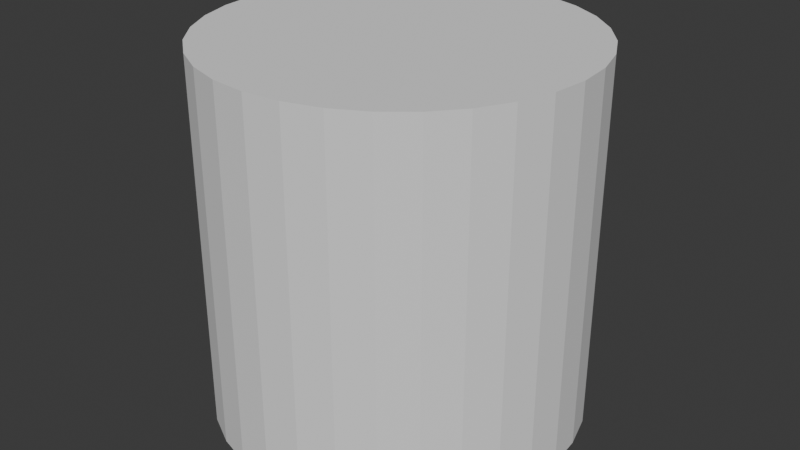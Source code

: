 # Source: grid_infill_13june.blend  (saved by Blender 4.1.23; exported with 4.5.12 LTS)
import bpy
from mathutils import Matrix  # noqa: F401  (used for matrix-valued properties, if any)

bpy.ops.wm.read_factory_settings(use_empty=True)
scene = bpy.context.scene
scene.name = 'Scene'

# ---- collections
col_collection = bpy.data.collections.new('Collection'); scene.collection.children.link(col_collection)

# ---- world
world_world = bpy.data.worlds.new('World'); scene.world = world_world
world_world.use_nodes = True; world_world.node_tree.nodes.clear()
_N = world_world.node_tree.nodes; _L = world_world.node_tree.links
n0 = _N.new('ShaderNodeOutputWorld'); n0.name = 'World Output'; n0.location = (300, 300)
n1 = _N.new('ShaderNodeBackground'); n1.name = 'Background'; n1.location = (10, 300)
n1.inputs[0].default_value = (0.05088, 0.05088, 0.05088, 1.0)
_L.new(n1.outputs[0], n0.inputs[0])
n0.is_active_output = True
world_world.color = (0.05088, 0.05088, 0.05088)
world_world.use_sun_shadow = False
world_world.sun_shadow_jitter_overblur = 0.0

# ---- meshes
me_linemesh_1950 = bpy.data.meshes.new('LineMesh.1950')
me_linemesh_1950.from_pydata([], [], [])
_uv = me_linemesh_1950.uv_layers.new(name='UVMap')
_uv.uv.foreach_set('vector', [])
me_linemesh_1950.update()
me_linemesh_1951 = bpy.data.meshes.new('LineMesh.1951')
me_linemesh_1951.from_pydata([], [], [])
_uv = me_linemesh_1951.uv_layers.new(name='UVMap')
_uv.uv.foreach_set('vector', [])
me_linemesh_1951.update()
me_linemesh_1952 = bpy.data.meshes.new('LineMesh.1952')
me_linemesh_1952.from_pydata([], [], [])
_uv = me_linemesh_1952.uv_layers.new(name='UVMap')
_uv.uv.foreach_set('vector', [])
me_linemesh_1952.update()
me_linemesh_1953 = bpy.data.meshes.new('LineMesh.1953')
me_linemesh_1953.from_pydata([], [], [])
_uv = me_linemesh_1953.uv_layers.new(name='UVMap')
_uv.uv.foreach_set('vector', [])
me_linemesh_1953.update()
me_linemesh_1954 = bpy.data.meshes.new('LineMesh.1954')
me_linemesh_1954.from_pydata([], [], [])
_uv = me_linemesh_1954.uv_layers.new(name='UVMap')
_uv.uv.foreach_set('vector', [])
me_linemesh_1954.update()
me_linemesh_1955 = bpy.data.meshes.new('LineMesh.1955')
me_linemesh_1955.from_pydata([], [], [])
_uv = me_linemesh_1955.uv_layers.new(name='UVMap')
_uv.uv.foreach_set('vector', [])
me_linemesh_1955.update()
me_linemesh_1956 = bpy.data.meshes.new('LineMesh.1956')
me_linemesh_1956.from_pydata([], [], [])
_uv = me_linemesh_1956.uv_layers.new(name='UVMap')
_uv.uv.foreach_set('vector', [])
me_linemesh_1956.update()
me_linemesh_1957 = bpy.data.meshes.new('LineMesh.1957')
me_linemesh_1957.from_pydata([], [], [])
_uv = me_linemesh_1957.uv_layers.new(name='UVMap')
_uv.uv.foreach_set('vector', [])
me_linemesh_1957.update()
me_linemesh_1958 = bpy.data.meshes.new('LineMesh.1958')
me_linemesh_1958.from_pydata([], [], [])
_uv = me_linemesh_1958.uv_layers.new(name='UVMap')
_uv.uv.foreach_set('vector', [])
me_linemesh_1958.update()
me_linemesh_1959 = bpy.data.meshes.new('LineMesh.1959')
me_linemesh_1959.from_pydata([], [], [])
_uv = me_linemesh_1959.uv_layers.new(name='UVMap')
_uv.uv.foreach_set('vector', [])
me_linemesh_1959.update()
me_linemesh_1960 = bpy.data.meshes.new('LineMesh.1960')
me_linemesh_1960.from_pydata([], [], [])
_uv = me_linemesh_1960.uv_layers.new(name='UVMap')
_uv.uv.foreach_set('vector', [])
me_linemesh_1960.update()
me_linemesh_1961 = bpy.data.meshes.new('LineMesh.1961')
me_linemesh_1961.from_pydata([], [], [])
_uv = me_linemesh_1961.uv_layers.new(name='UVMap')
_uv.uv.foreach_set('vector', [])
me_linemesh_1961.update()
me_linemesh_1962 = bpy.data.meshes.new('LineMesh.1962')
me_linemesh_1962.from_pydata([], [], [])
_uv = me_linemesh_1962.uv_layers.new(name='UVMap')
_uv.uv.foreach_set('vector', [])
me_linemesh_1962.update()
me_linemesh_1963 = bpy.data.meshes.new('LineMesh.1963')
me_linemesh_1963.from_pydata([], [], [])
_uv = me_linemesh_1963.uv_layers.new(name='UVMap')
_uv.uv.foreach_set('vector', [])
me_linemesh_1963.update()
me_linemesh_1964 = bpy.data.meshes.new('LineMesh.1964')
me_linemesh_1964.from_pydata([], [], [])
_uv = me_linemesh_1964.uv_layers.new(name='UVMap')
_uv.uv.foreach_set('vector', [])
me_linemesh_1964.update()
me_linemesh_1965 = bpy.data.meshes.new('LineMesh.1965')
me_linemesh_1965.from_pydata([], [], [])
_uv = me_linemesh_1965.uv_layers.new(name='UVMap')
_uv.uv.foreach_set('vector', [])
me_linemesh_1965.update()
me_linemesh_1966 = bpy.data.meshes.new('LineMesh.1966')
me_linemesh_1966.from_pydata([], [], [])
_uv = me_linemesh_1966.uv_layers.new(name='UVMap')
_uv.uv.foreach_set('vector', [])
me_linemesh_1966.update()
me_linemesh_1967 = bpy.data.meshes.new('LineMesh.1967')
me_linemesh_1967.from_pydata([], [], [])
_uv = me_linemesh_1967.uv_layers.new(name='UVMap')
_uv.uv.foreach_set('vector', [])
me_linemesh_1967.update()
me_linemesh_1968 = bpy.data.meshes.new('LineMesh.1968')
me_linemesh_1968.from_pydata([], [], [])
_uv = me_linemesh_1968.uv_layers.new(name='UVMap')
_uv.uv.foreach_set('vector', [])
me_linemesh_1968.update()
me_linemesh_1969 = bpy.data.meshes.new('LineMesh.1969')
me_linemesh_1969.from_pydata([], [], [])
_uv = me_linemesh_1969.uv_layers.new(name='UVMap')
_uv.uv.foreach_set('vector', [])
me_linemesh_1969.update()
me_linemesh_1970 = bpy.data.meshes.new('LineMesh.1970')
me_linemesh_1970.from_pydata([], [], [])
_uv = me_linemesh_1970.uv_layers.new(name='UVMap')
_uv.uv.foreach_set('vector', [])
me_linemesh_1970.update()
me_linemesh_1971 = bpy.data.meshes.new('LineMesh.1971')
me_linemesh_1971.from_pydata([], [], [])
_uv = me_linemesh_1971.uv_layers.new(name='UVMap')
_uv.uv.foreach_set('vector', [])
me_linemesh_1971.update()
me_linemesh_1972 = bpy.data.meshes.new('LineMesh.1972')
me_linemesh_1972.from_pydata([], [], [])
_uv = me_linemesh_1972.uv_layers.new(name='UVMap')
_uv.uv.foreach_set('vector', [])
me_linemesh_1972.update()
me_linemesh_1973 = bpy.data.meshes.new('LineMesh.1973')
me_linemesh_1973.from_pydata([], [], [])
_uv = me_linemesh_1973.uv_layers.new(name='UVMap')
_uv.uv.foreach_set('vector', [])
me_linemesh_1973.update()
me_linemesh_1974 = bpy.data.meshes.new('LineMesh.1974')
me_linemesh_1974.from_pydata([], [], [])
_uv = me_linemesh_1974.uv_layers.new(name='UVMap')
_uv.uv.foreach_set('vector', [])
me_linemesh_1974.update()
me_linemesh_1975 = bpy.data.meshes.new('LineMesh.1975')
me_linemesh_1975.from_pydata([], [], [])
_uv = me_linemesh_1975.uv_layers.new(name='UVMap')
_uv.uv.foreach_set('vector', [])
me_linemesh_1975.update()
me_linemesh_1976 = bpy.data.meshes.new('LineMesh.1976')
me_linemesh_1976.from_pydata([], [], [])
_uv = me_linemesh_1976.uv_layers.new(name='UVMap')
_uv.uv.foreach_set('vector', [])
me_linemesh_1976.update()
me_linemesh_1977 = bpy.data.meshes.new('LineMesh.1977')
me_linemesh_1977.from_pydata([], [], [])
_uv = me_linemesh_1977.uv_layers.new(name='UVMap')
_uv.uv.foreach_set('vector', [])
me_linemesh_1977.update()
me_linemesh_1978 = bpy.data.meshes.new('LineMesh.1978')
me_linemesh_1978.from_pydata([], [], [])
_uv = me_linemesh_1978.uv_layers.new(name='UVMap')
_uv.uv.foreach_set('vector', [])
me_linemesh_1978.update()
me_linemesh_1979 = bpy.data.meshes.new('LineMesh.1979')
me_linemesh_1979.from_pydata([], [], [])
_uv = me_linemesh_1979.uv_layers.new(name='UVMap')
_uv.uv.foreach_set('vector', [])
me_linemesh_1979.update()
me_linemesh_1980 = bpy.data.meshes.new('LineMesh.1980')
me_linemesh_1980.from_pydata([], [], [])
_uv = me_linemesh_1980.uv_layers.new(name='UVMap')
_uv.uv.foreach_set('vector', [])
me_linemesh_1980.update()
me_linemesh_1981 = bpy.data.meshes.new('LineMesh.1981')
me_linemesh_1981.from_pydata([], [], [])
_uv = me_linemesh_1981.uv_layers.new(name='UVMap')
_uv.uv.foreach_set('vector', [])
me_linemesh_1981.update()
me_linemesh_1982 = bpy.data.meshes.new('LineMesh.1982')
me_linemesh_1982.from_pydata([], [], [])
_uv = me_linemesh_1982.uv_layers.new(name='UVMap')
_uv.uv.foreach_set('vector', [])
me_linemesh_1982.update()
me_linemesh_1983 = bpy.data.meshes.new('LineMesh.1983')
me_linemesh_1983.from_pydata([], [], [])
_uv = me_linemesh_1983.uv_layers.new(name='UVMap')
_uv.uv.foreach_set('vector', [])
me_linemesh_1983.update()
me_linemesh_1984 = bpy.data.meshes.new('LineMesh.1984')
me_linemesh_1984.from_pydata([], [], [])
_uv = me_linemesh_1984.uv_layers.new(name='UVMap')
_uv.uv.foreach_set('vector', [])
me_linemesh_1984.update()
me_linemesh_1985 = bpy.data.meshes.new('LineMesh.1985')
me_linemesh_1985.from_pydata([], [], [])
_uv = me_linemesh_1985.uv_layers.new(name='UVMap')
_uv.uv.foreach_set('vector', [])
me_linemesh_1985.update()
me_linemesh_1986 = bpy.data.meshes.new('LineMesh.1986')
me_linemesh_1986.from_pydata([], [], [])
_uv = me_linemesh_1986.uv_layers.new(name='UVMap')
_uv.uv.foreach_set('vector', [])
me_linemesh_1986.update()
me_linemesh_1987 = bpy.data.meshes.new('LineMesh.1987')
me_linemesh_1987.from_pydata([], [], [])
_uv = me_linemesh_1987.uv_layers.new(name='UVMap')
_uv.uv.foreach_set('vector', [])
me_linemesh_1987.update()
me_linemesh_1988 = bpy.data.meshes.new('LineMesh.1988')
me_linemesh_1988.from_pydata([], [], [])
_uv = me_linemesh_1988.uv_layers.new(name='UVMap')
_uv.uv.foreach_set('vector', [])
me_linemesh_1988.update()
me_linemesh_1989 = bpy.data.meshes.new('LineMesh.1989')
me_linemesh_1989.from_pydata([], [], [])
_uv = me_linemesh_1989.uv_layers.new(name='UVMap')
_uv.uv.foreach_set('vector', [])
me_linemesh_1989.update()
me_linemesh_1990 = bpy.data.meshes.new('LineMesh.1990')
me_linemesh_1990.from_pydata([], [], [])
_uv = me_linemesh_1990.uv_layers.new(name='UVMap')
_uv.uv.foreach_set('vector', [])
me_linemesh_1990.update()
me_linemesh_1991 = bpy.data.meshes.new('LineMesh.1991')
me_linemesh_1991.from_pydata([], [], [])
_uv = me_linemesh_1991.uv_layers.new(name='UVMap')
_uv.uv.foreach_set('vector', [])
me_linemesh_1991.update()
me_linemesh_1992 = bpy.data.meshes.new('LineMesh.1992')
me_linemesh_1992.from_pydata([], [], [])
_uv = me_linemesh_1992.uv_layers.new(name='UVMap')
_uv.uv.foreach_set('vector', [])
me_linemesh_1992.update()
me_linemesh_1993 = bpy.data.meshes.new('LineMesh.1993')
me_linemesh_1993.from_pydata([], [], [])
_uv = me_linemesh_1993.uv_layers.new(name='UVMap')
_uv.uv.foreach_set('vector', [])
me_linemesh_1993.update()
me_linemesh_1994 = bpy.data.meshes.new('LineMesh.1994')
me_linemesh_1994.from_pydata([], [], [])
_uv = me_linemesh_1994.uv_layers.new(name='UVMap')
_uv.uv.foreach_set('vector', [])
me_linemesh_1994.update()
me_linemesh_1995 = bpy.data.meshes.new('LineMesh.1995')
me_linemesh_1995.from_pydata([], [], [])
_uv = me_linemesh_1995.uv_layers.new(name='UVMap')
_uv.uv.foreach_set('vector', [])
me_linemesh_1995.update()
me_linemesh_1996 = bpy.data.meshes.new('LineMesh.1996')
me_linemesh_1996.from_pydata([], [], [])
_uv = me_linemesh_1996.uv_layers.new(name='UVMap')
_uv.uv.foreach_set('vector', [])
me_linemesh_1996.update()
me_linemesh_1997 = bpy.data.meshes.new('LineMesh.1997')
me_linemesh_1997.from_pydata([], [], [])
_uv = me_linemesh_1997.uv_layers.new(name='UVMap')
_uv.uv.foreach_set('vector', [])
me_linemesh_1997.update()
me_linemesh_1998 = bpy.data.meshes.new('LineMesh.1998')
me_linemesh_1998.from_pydata([], [], [])
_uv = me_linemesh_1998.uv_layers.new(name='UVMap')
_uv.uv.foreach_set('vector', [])
me_linemesh_1998.update()
me_linemesh_1999 = bpy.data.meshes.new('LineMesh.1999')
me_linemesh_1999.from_pydata([], [], [])
_uv = me_linemesh_1999.uv_layers.new(name='UVMap')
_uv.uv.foreach_set('vector', [])
me_linemesh_1999.update()
me_linemesh_2000 = bpy.data.meshes.new('LineMesh.2000')
me_linemesh_2000.from_pydata([], [], [])
_uv = me_linemesh_2000.uv_layers.new(name='UVMap')
_uv.uv.foreach_set('vector', [])
me_linemesh_2000.update()
me_linemesh_2001 = bpy.data.meshes.new('LineMesh.2001')
me_linemesh_2001.from_pydata([], [], [])
_uv = me_linemesh_2001.uv_layers.new(name='UVMap')
_uv.uv.foreach_set('vector', [])
me_linemesh_2001.update()
me_linemesh_2002 = bpy.data.meshes.new('LineMesh.2002')
me_linemesh_2002.from_pydata([], [], [])
_uv = me_linemesh_2002.uv_layers.new(name='UVMap')
_uv.uv.foreach_set('vector', [])
me_linemesh_2002.update()
me_linemesh_2003 = bpy.data.meshes.new('LineMesh.2003')
me_linemesh_2003.from_pydata([], [], [])
_uv = me_linemesh_2003.uv_layers.new(name='UVMap')
_uv.uv.foreach_set('vector', [])
me_linemesh_2003.update()
me_linemesh_2004 = bpy.data.meshes.new('LineMesh.2004')
me_linemesh_2004.from_pydata([], [], [])
_uv = me_linemesh_2004.uv_layers.new(name='UVMap')
_uv.uv.foreach_set('vector', [])
me_linemesh_2004.update()
me_linemesh_2005 = bpy.data.meshes.new('LineMesh.2005')
me_linemesh_2005.from_pydata([], [], [])
_uv = me_linemesh_2005.uv_layers.new(name='UVMap')
_uv.uv.foreach_set('vector', [])
me_linemesh_2005.update()
me_linemesh_2006 = bpy.data.meshes.new('LineMesh.2006')
me_linemesh_2006.from_pydata([], [], [])
_uv = me_linemesh_2006.uv_layers.new(name='UVMap')
_uv.uv.foreach_set('vector', [])
me_linemesh_2006.update()
me_linemesh_2007 = bpy.data.meshes.new('LineMesh.2007')
me_linemesh_2007.from_pydata([], [], [])
_uv = me_linemesh_2007.uv_layers.new(name='UVMap')
_uv.uv.foreach_set('vector', [])
me_linemesh_2007.update()
me_linemesh_2008 = bpy.data.meshes.new('LineMesh.2008')
me_linemesh_2008.from_pydata([], [], [])
_uv = me_linemesh_2008.uv_layers.new(name='UVMap')
_uv.uv.foreach_set('vector', [])
me_linemesh_2008.update()
me_linemesh_2009 = bpy.data.meshes.new('LineMesh.2009')
me_linemesh_2009.from_pydata([], [], [])
_uv = me_linemesh_2009.uv_layers.new(name='UVMap')
_uv.uv.foreach_set('vector', [])
me_linemesh_2009.update()
me_linemesh_2010 = bpy.data.meshes.new('LineMesh.2010')
me_linemesh_2010.from_pydata([], [], [])
_uv = me_linemesh_2010.uv_layers.new(name='UVMap')
_uv.uv.foreach_set('vector', [])
me_linemesh_2010.update()
me_linemesh_2011 = bpy.data.meshes.new('LineMesh.2011')
me_linemesh_2011.from_pydata([], [], [])
_uv = me_linemesh_2011.uv_layers.new(name='UVMap')
_uv.uv.foreach_set('vector', [])
me_linemesh_2011.update()
me_linemesh_2012 = bpy.data.meshes.new('LineMesh.2012')
me_linemesh_2012.from_pydata([], [], [])
_uv = me_linemesh_2012.uv_layers.new(name='UVMap')
_uv.uv.foreach_set('vector', [])
me_linemesh_2012.update()
me_linemesh_2013 = bpy.data.meshes.new('LineMesh.2013')
me_linemesh_2013.from_pydata([], [], [])
_uv = me_linemesh_2013.uv_layers.new(name='UVMap')
_uv.uv.foreach_set('vector', [])
me_linemesh_2013.update()
me_linemesh_2014 = bpy.data.meshes.new('LineMesh.2014')
me_linemesh_2014.from_pydata([], [], [])
_uv = me_linemesh_2014.uv_layers.new(name='UVMap')
_uv.uv.foreach_set('vector', [])
me_linemesh_2014.update()
me_linemesh_2015 = bpy.data.meshes.new('LineMesh.2015')
me_linemesh_2015.from_pydata([], [], [])
_uv = me_linemesh_2015.uv_layers.new(name='UVMap')
_uv.uv.foreach_set('vector', [])
me_linemesh_2015.update()
me_linemesh_2016 = bpy.data.meshes.new('LineMesh.2016')
me_linemesh_2016.from_pydata([], [], [])
_uv = me_linemesh_2016.uv_layers.new(name='UVMap')
_uv.uv.foreach_set('vector', [])
me_linemesh_2016.update()
me_linemesh_2017 = bpy.data.meshes.new('LineMesh.2017')
me_linemesh_2017.from_pydata([], [], [])
_uv = me_linemesh_2017.uv_layers.new(name='UVMap')
_uv.uv.foreach_set('vector', [])
me_linemesh_2017.update()
me_linemesh_2018 = bpy.data.meshes.new('LineMesh.2018')
me_linemesh_2018.from_pydata([], [], [])
_uv = me_linemesh_2018.uv_layers.new(name='UVMap')
_uv.uv.foreach_set('vector', [])
me_linemesh_2018.update()
me_linemesh_2019 = bpy.data.meshes.new('LineMesh.2019')
me_linemesh_2019.from_pydata([], [], [])
_uv = me_linemesh_2019.uv_layers.new(name='UVMap')
_uv.uv.foreach_set('vector', [])
me_linemesh_2019.update()
me_linemesh_2020 = bpy.data.meshes.new('LineMesh.2020')
me_linemesh_2020.from_pydata([], [], [])
_uv = me_linemesh_2020.uv_layers.new(name='UVMap')
_uv.uv.foreach_set('vector', [])
me_linemesh_2020.update()
me_linemesh_2021 = bpy.data.meshes.new('LineMesh.2021')
me_linemesh_2021.from_pydata([], [], [])
_uv = me_linemesh_2021.uv_layers.new(name='UVMap')
_uv.uv.foreach_set('vector', [])
me_linemesh_2021.update()
me_linemesh_2022 = bpy.data.meshes.new('LineMesh.2022')
me_linemesh_2022.from_pydata([], [], [])
_uv = me_linemesh_2022.uv_layers.new(name='UVMap')
_uv.uv.foreach_set('vector', [])
me_linemesh_2022.update()
me_linemesh_2023 = bpy.data.meshes.new('LineMesh.2023')
me_linemesh_2023.from_pydata([], [], [])
_uv = me_linemesh_2023.uv_layers.new(name='UVMap')
_uv.uv.foreach_set('vector', [])
me_linemesh_2023.update()
me_linemesh_2024 = bpy.data.meshes.new('LineMesh.2024')
me_linemesh_2024.from_pydata([], [], [])
_uv = me_linemesh_2024.uv_layers.new(name='UVMap')
_uv.uv.foreach_set('vector', [])
me_linemesh_2024.update()
me_linemesh_2025 = bpy.data.meshes.new('LineMesh.2025')
me_linemesh_2025.from_pydata([], [], [])
_uv = me_linemesh_2025.uv_layers.new(name='UVMap')
_uv.uv.foreach_set('vector', [])
me_linemesh_2025.update()
me_linemesh_2026 = bpy.data.meshes.new('LineMesh.2026')
me_linemesh_2026.from_pydata([], [], [])
_uv = me_linemesh_2026.uv_layers.new(name='UVMap')
_uv.uv.foreach_set('vector', [])
me_linemesh_2026.update()
me_linemesh_2027 = bpy.data.meshes.new('LineMesh.2027')
me_linemesh_2027.from_pydata([], [], [])
_uv = me_linemesh_2027.uv_layers.new(name='UVMap')
_uv.uv.foreach_set('vector', [])
me_linemesh_2027.update()
me_linemesh_2028 = bpy.data.meshes.new('LineMesh.2028')
me_linemesh_2028.from_pydata([], [], [])
_uv = me_linemesh_2028.uv_layers.new(name='UVMap')
_uv.uv.foreach_set('vector', [])
me_linemesh_2028.update()
me_linemesh_2029 = bpy.data.meshes.new('LineMesh.2029')
me_linemesh_2029.from_pydata([], [], [])
_uv = me_linemesh_2029.uv_layers.new(name='UVMap')
_uv.uv.foreach_set('vector', [])
me_linemesh_2029.update()
me_linemesh_2030 = bpy.data.meshes.new('LineMesh.2030')
me_linemesh_2030.from_pydata([], [], [])
_uv = me_linemesh_2030.uv_layers.new(name='UVMap')
_uv.uv.foreach_set('vector', [])
me_linemesh_2030.update()
me_linemesh_2031 = bpy.data.meshes.new('LineMesh.2031')
me_linemesh_2031.from_pydata([], [], [])
_uv = me_linemesh_2031.uv_layers.new(name='UVMap')
_uv.uv.foreach_set('vector', [])
me_linemesh_2031.update()
me_linemesh_2032 = bpy.data.meshes.new('LineMesh.2032')
me_linemesh_2032.from_pydata([], [], [])
_uv = me_linemesh_2032.uv_layers.new(name='UVMap')
_uv.uv.foreach_set('vector', [])
me_linemesh_2032.update()
me_linemesh_2033 = bpy.data.meshes.new('LineMesh.2033')
me_linemesh_2033.from_pydata([], [], [])
_uv = me_linemesh_2033.uv_layers.new(name='UVMap')
_uv.uv.foreach_set('vector', [])
me_linemesh_2033.update()
me_linemesh_2034 = bpy.data.meshes.new('LineMesh.2034')
me_linemesh_2034.from_pydata([], [], [])
_uv = me_linemesh_2034.uv_layers.new(name='UVMap')
_uv.uv.foreach_set('vector', [])
me_linemesh_2034.update()
me_linemesh_2035 = bpy.data.meshes.new('LineMesh.2035')
me_linemesh_2035.from_pydata([], [], [])
_uv = me_linemesh_2035.uv_layers.new(name='UVMap')
_uv.uv.foreach_set('vector', [])
me_linemesh_2035.update()
me_linemesh_2036 = bpy.data.meshes.new('LineMesh.2036')
me_linemesh_2036.from_pydata([], [], [])
_uv = me_linemesh_2036.uv_layers.new(name='UVMap')
_uv.uv.foreach_set('vector', [])
me_linemesh_2036.update()
me_linemesh_2037 = bpy.data.meshes.new('LineMesh.2037')
me_linemesh_2037.from_pydata([], [], [])
_uv = me_linemesh_2037.uv_layers.new(name='UVMap')
_uv.uv.foreach_set('vector', [])
me_linemesh_2037.update()
me_linemesh_2038 = bpy.data.meshes.new('LineMesh.2038')
me_linemesh_2038.from_pydata([], [], [])
_uv = me_linemesh_2038.uv_layers.new(name='UVMap')
_uv.uv.foreach_set('vector', [])
me_linemesh_2038.update()
me_linemesh_2039 = bpy.data.meshes.new('LineMesh.2039')
me_linemesh_2039.from_pydata([], [], [])
_uv = me_linemesh_2039.uv_layers.new(name='UVMap')
_uv.uv.foreach_set('vector', [])
me_linemesh_2039.update()
me_linemesh_2040 = bpy.data.meshes.new('LineMesh.2040')
me_linemesh_2040.from_pydata([], [], [])
_uv = me_linemesh_2040.uv_layers.new(name='UVMap')
_uv.uv.foreach_set('vector', [])
me_linemesh_2040.update()
me_linemesh_2041 = bpy.data.meshes.new('LineMesh.2041')
me_linemesh_2041.from_pydata([], [], [])
_uv = me_linemesh_2041.uv_layers.new(name='UVMap')
_uv.uv.foreach_set('vector', [])
me_linemesh_2041.update()
me_linemesh_2042 = bpy.data.meshes.new('LineMesh.2042')
me_linemesh_2042.from_pydata([], [], [])
_uv = me_linemesh_2042.uv_layers.new(name='UVMap')
_uv.uv.foreach_set('vector', [])
me_linemesh_2042.update()
me_linemesh_2043 = bpy.data.meshes.new('LineMesh.2043')
me_linemesh_2043.from_pydata([], [], [])
_uv = me_linemesh_2043.uv_layers.new(name='UVMap')
_uv.uv.foreach_set('vector', [])
me_linemesh_2043.update()
me_linemesh_2044 = bpy.data.meshes.new('LineMesh.2044')
me_linemesh_2044.from_pydata([], [], [])
_uv = me_linemesh_2044.uv_layers.new(name='UVMap')
_uv.uv.foreach_set('vector', [])
me_linemesh_2044.update()
me_linemesh_2045 = bpy.data.meshes.new('LineMesh.2045')
me_linemesh_2045.from_pydata([], [], [])
_uv = me_linemesh_2045.uv_layers.new(name='UVMap')
_uv.uv.foreach_set('vector', [])
me_linemesh_2045.update()
me_linemesh_2046 = bpy.data.meshes.new('LineMesh.2046')
me_linemesh_2046.from_pydata([], [], [])
_uv = me_linemesh_2046.uv_layers.new(name='UVMap')
_uv.uv.foreach_set('vector', [])
me_linemesh_2046.update()
me_linemesh_2047 = bpy.data.meshes.new('LineMesh.2047')
me_linemesh_2047.from_pydata([], [], [])
_uv = me_linemesh_2047.uv_layers.new(name='UVMap')
_uv.uv.foreach_set('vector', [])
me_linemesh_2047.update()
me_linemesh_2048 = bpy.data.meshes.new('LineMesh.2048')
me_linemesh_2048.from_pydata([], [], [])
_uv = me_linemesh_2048.uv_layers.new(name='UVMap')
_uv.uv.foreach_set('vector', [])
me_linemesh_2048.update()
me_linemesh_2049 = bpy.data.meshes.new('LineMesh.2049')
me_linemesh_2049.from_pydata([], [], [])
_uv = me_linemesh_2049.uv_layers.new(name='UVMap')
_uv.uv.foreach_set('vector', [])
me_linemesh_2049.update()
me_linemesh_2050 = bpy.data.meshes.new('LineMesh.2050')
me_linemesh_2050.from_pydata([], [], [])
_uv = me_linemesh_2050.uv_layers.new(name='UVMap')
_uv.uv.foreach_set('vector', [])
me_linemesh_2050.update()
me_linemesh_2051 = bpy.data.meshes.new('LineMesh.2051')
me_linemesh_2051.from_pydata([], [], [])
_uv = me_linemesh_2051.uv_layers.new(name='UVMap')
_uv.uv.foreach_set('vector', [])
me_linemesh_2051.update()
me_linemesh_2052 = bpy.data.meshes.new('LineMesh.2052')
me_linemesh_2052.from_pydata([], [], [])
_uv = me_linemesh_2052.uv_layers.new(name='UVMap')
_uv.uv.foreach_set('vector', [])
me_linemesh_2052.update()
me_linemesh_2053 = bpy.data.meshes.new('LineMesh.2053')
me_linemesh_2053.from_pydata([], [], [])
_uv = me_linemesh_2053.uv_layers.new(name='UVMap')
_uv.uv.foreach_set('vector', [])
me_linemesh_2053.update()
me_linemesh_2054 = bpy.data.meshes.new('LineMesh.2054')
me_linemesh_2054.from_pydata([], [], [])
_uv = me_linemesh_2054.uv_layers.new(name='UVMap')
_uv.uv.foreach_set('vector', [])
me_linemesh_2054.update()
me_linemesh_2055 = bpy.data.meshes.new('LineMesh.2055')
me_linemesh_2055.from_pydata([], [], [])
_uv = me_linemesh_2055.uv_layers.new(name='UVMap')
_uv.uv.foreach_set('vector', [])
me_linemesh_2055.update()
me_linemesh_2056 = bpy.data.meshes.new('LineMesh.2056')
me_linemesh_2056.from_pydata([], [], [])
_uv = me_linemesh_2056.uv_layers.new(name='UVMap')
_uv.uv.foreach_set('vector', [])
me_linemesh_2056.update()
me_linemesh_2057 = bpy.data.meshes.new('LineMesh.2057')
me_linemesh_2057.from_pydata([], [], [])
_uv = me_linemesh_2057.uv_layers.new(name='UVMap')
_uv.uv.foreach_set('vector', [])
me_linemesh_2057.update()
me_linemesh_2058 = bpy.data.meshes.new('LineMesh.2058')
me_linemesh_2058.from_pydata([], [], [])
_uv = me_linemesh_2058.uv_layers.new(name='UVMap')
_uv.uv.foreach_set('vector', [])
me_linemesh_2058.update()
me_linemesh_2059 = bpy.data.meshes.new('LineMesh.2059')
me_linemesh_2059.from_pydata([], [], [])
_uv = me_linemesh_2059.uv_layers.new(name='UVMap')
_uv.uv.foreach_set('vector', [])
me_linemesh_2059.update()
me_linemesh_2060 = bpy.data.meshes.new('LineMesh.2060')
me_linemesh_2060.from_pydata([], [], [])
_uv = me_linemesh_2060.uv_layers.new(name='UVMap')
_uv.uv.foreach_set('vector', [])
me_linemesh_2060.update()
me_linemesh_2061 = bpy.data.meshes.new('LineMesh.2061')
me_linemesh_2061.from_pydata([], [], [])
_uv = me_linemesh_2061.uv_layers.new(name='UVMap')
_uv.uv.foreach_set('vector', [])
me_linemesh_2061.update()
me_linemesh_2062 = bpy.data.meshes.new('LineMesh.2062')
me_linemesh_2062.from_pydata([], [], [])
_uv = me_linemesh_2062.uv_layers.new(name='UVMap')
_uv.uv.foreach_set('vector', [])
me_linemesh_2062.update()
me_linemesh_2063 = bpy.data.meshes.new('LineMesh.2063')
me_linemesh_2063.from_pydata([], [], [])
_uv = me_linemesh_2063.uv_layers.new(name='UVMap')
_uv.uv.foreach_set('vector', [])
me_linemesh_2063.update()
me_linemesh_2064 = bpy.data.meshes.new('LineMesh.2064')
me_linemesh_2064.from_pydata([], [], [])
_uv = me_linemesh_2064.uv_layers.new(name='UVMap')
_uv.uv.foreach_set('vector', [])
me_linemesh_2064.update()
me_linemesh_2065 = bpy.data.meshes.new('LineMesh.2065')
me_linemesh_2065.from_pydata([], [], [])
_uv = me_linemesh_2065.uv_layers.new(name='UVMap')
_uv.uv.foreach_set('vector', [])
me_linemesh_2065.update()
me_linemesh_2066 = bpy.data.meshes.new('LineMesh.2066')
me_linemesh_2066.from_pydata([], [], [])
_uv = me_linemesh_2066.uv_layers.new(name='UVMap')
_uv.uv.foreach_set('vector', [])
me_linemesh_2066.update()
me_linemesh_2067 = bpy.data.meshes.new('LineMesh.2067')
me_linemesh_2067.from_pydata([], [], [])
_uv = me_linemesh_2067.uv_layers.new(name='UVMap')
_uv.uv.foreach_set('vector', [])
me_linemesh_2067.update()
me_linemesh_2068 = bpy.data.meshes.new('LineMesh.2068')
me_linemesh_2068.from_pydata([], [], [])
_uv = me_linemesh_2068.uv_layers.new(name='UVMap')
_uv.uv.foreach_set('vector', [])
me_linemesh_2068.update()
me_linemesh_2069 = bpy.data.meshes.new('LineMesh.2069')
me_linemesh_2069.from_pydata([], [], [])
_uv = me_linemesh_2069.uv_layers.new(name='UVMap')
_uv.uv.foreach_set('vector', [])
me_linemesh_2069.update()
me_linemesh_2070 = bpy.data.meshes.new('LineMesh.2070')
me_linemesh_2070.from_pydata([], [], [])
_uv = me_linemesh_2070.uv_layers.new(name='UVMap')
_uv.uv.foreach_set('vector', [])
me_linemesh_2070.update()
me_cylinder_251 = bpy.data.meshes.new('Cylinder.251')
me_cylinder_251.from_pydata([(0.0, 1.0, -1.0), (0.1951, 0.9808, -1.0), (0.3827, 0.9239, -1.0), (0.5556, 0.8315, -1.0), (0.7071, 0.7071, -1.0), (0.8315, 0.5556, -1.0), (0.9239, 0.3827, -1.0), (0.9808, 0.1951, -1.0), (1.0, 0.0, -1.0), (0.9808, -0.1951, -1.0), (0.9239, -0.3827, -1.0), (0.8315, -0.5556, -1.0), (0.7071, -0.7071, -1.0), (0.5556, -0.8315, -1.0), (0.3827, -0.9239, -1.0), (0.1951, -0.9808, -1.0), (0.0, -1.0, -1.0), (-0.1951, -0.9808, -1.0), (-0.3827, -0.9239, -1.0), (-0.5556, -0.8315, -1.0), (-0.7071, -0.7071, -1.0), (-0.8315, -0.5556, -1.0), (-0.9239, -0.3827, -1.0), (-0.9808, -0.1951, -1.0), (-1.0, 0.0, -1.0), (-0.9808, 0.1951, -1.0), (-0.9239, 0.3827, -1.0), (-0.8315, 0.5556, -1.0), (-0.7071, 0.7071, -1.0), (-0.5556, 0.8315, -1.0), (-0.3827, 0.9239, -1.0), (-0.1951, 0.9808, -1.0)], [], [(5, 6, 7, 8, 9, 10, 11, 12, 13, 14, 15, 16, 17, 18, 19, 20, 4), (21, 22, 23, 24, 25, 26, 27, 28, 29, 30, 31, 0, 1, 2, 3, 4, 20), (4, 3, 2, 1, 0, 31, 30, 29, 28, 27, 26, 25, 24, 23, 22, 21, 20), (20, 19, 18, 17, 16, 15, 14, 13, 12, 11, 10, 9, 8, 7, 6, 5, 4)])
me_cylinder_251.polygons.foreach_set('material_index', [0, 0, 8553, 8553])
_uv = me_cylinder_251.uv_layers.new(name='UVMap')
_uv.uv.foreach_set('vector', [0.9496, 0.3833, 0.9717, 0.3418, 0.9854, 0.2968, 0.99, 0.25, 0.9854, 0.2032, 0.9717, 0.1582, 0.9496, 0.1167, 0.9197, 0.08029, 0.8833, 0.05045, 0.8418, 0.02827, 0.7968, 0.01461, 0.75, 0.01, 0.7032, 0.01461, 0.6582, 0.02827, 0.6167, 0.05045, 0.5803, 0.08029, 0.9197, 0.4197, 0.5504, 0.1167, 0.5283, 0.1582, 0.5146, 0.2032, 0.51, 0.25, 0.5146, 0.2968, 0.5283, 0.3418, 0.5504, 0.3833, 0.5803, 0.4197, 0.6167, 0.4496, 0.6582, 0.4717, 0.7032, 0.4854, 0.75, 0.49, 0.7968, 0.4854, 0.8418, 0.4717, 0.8833, 0.4496, 0.9197, 0.4197, 0.5803, 0.08029, 0.3103, 0.3103, 0.3272, 0.2965, 0.3464, 0.2862, 0.3672, 0.2799, 0.3889, 0.2778, 0.4106, 0.2799, 0.4314, 0.2862, 0.4506, 0.2965, 0.4675, 0.3103, 0.4813, 0.3272, 0.4915, 0.3464, 0.4979, 0.3672, 0.5, 0.3889, 0.4979, 0.4106, 0.4915, 0.4314, 0.4813, 0.4506, 0.4675, 0.4675, 0.4675, 0.4675, 0.4506, 0.4813, 0.4314, 0.4915, 0.4106, 0.4979, 0.3889, 0.5, 0.3672, 0.4979, 0.3464, 0.4915, 0.3272, 0.4813, 0.3103, 0.4675, 0.2965, 0.4506, 0.2862, 0.4314, 0.2799, 0.4106, 0.2778, 0.3889, 0.2799, 0.3672, 0.2862, 0.3464, 0.2965, 0.3272, 0.3103, 0.3103])
me_cylinder_251.update()
me_cylinder_252 = bpy.data.meshes.new('Cylinder.252')
me_cylinder_252.from_pydata([(0.0, 1.0, -0.8), (0.1951, 0.9808, -0.8), (0.3827, 0.9239, -0.8), (0.5556, 0.8315, -0.8), (0.7071, 0.7071, -0.8), (0.8315, 0.5556, -0.8), (0.9239, 0.3827, -0.8), (0.9808, 0.1951, -0.8), (1.0, 0.0, -0.8), (0.9808, -0.1951, -0.8), (0.9239, -0.3827, -0.8), (0.8315, -0.5556, -0.8), (0.7071, -0.7071, -0.8), (0.5556, -0.8315, -0.8), (0.3827, -0.9239, -0.8), (0.1951, -0.9808, -0.8), (0.0, -1.0, -0.8), (-0.1951, -0.9808, -0.8), (-0.3827, -0.9239, -0.8), (-0.5556, -0.8315, -0.8), (-0.7071, -0.7071, -0.8), (-0.8315, -0.5556, -0.8), (-0.9239, -0.3827, -0.8), (-0.9808, -0.1951, -0.8), (-1.0, 0.0, -0.8), (-0.9808, 0.1951, -0.8), (-0.9239, 0.3827, -0.8), (-0.8315, 0.5556, -0.8), (-0.7071, 0.7071, -0.8), (-0.5556, 0.8315, -0.8), (-0.3827, 0.9239, -0.8), (-0.1951, 0.9808, -0.8)], [], [(21, 20, 19, 18, 17, 16, 15, 14, 13, 12, 11, 10, 9, 8, 7, 6, 5, 4, 3, 2, 1, 0, 31, 30, 29, 28, 27, 26, 25, 24, 23, 22)])
me_cylinder_252.polygons.foreach_set('material_index', [8553])
_uv = me_cylinder_252.uv_layers.new(name='UVMap')
_uv.uv.foreach_set('vector', [0.4813, 0.4506, 0.4675, 0.4675, 0.4506, 0.4813, 0.4314, 0.4915, 0.4106, 0.4979, 0.3889, 0.5, 0.3672, 0.4979, 0.3464, 0.4915, 0.3272, 0.4813, 0.3103, 0.4675, 0.2965, 0.4506, 0.2862, 0.4314, 0.2799, 0.4106, 0.2778, 0.3889, 0.2799, 0.3672, 0.2862, 0.3464, 0.2965, 0.3272, 0.3103, 0.3103, 0.3272, 0.2965, 0.3464, 0.2862, 0.3672, 0.2799, 0.3889, 0.2778, 0.4106, 0.2799, 0.4314, 0.2862, 0.4506, 0.2965, 0.4675, 0.3103, 0.4813, 0.3272, 0.4915, 0.3464, 0.4979, 0.3672, 0.5, 0.3889, 0.4979, 0.4106, 0.4915, 0.4314])
me_cylinder_252.update()
me_cylinder_253 = bpy.data.meshes.new('Cylinder.253')
me_cylinder_253.from_pydata([(0.0, 1.0, -0.6), (0.1951, 0.9808, -0.6), (0.3827, 0.9239, -0.6), (0.5556, 0.8315, -0.6), (0.7071, 0.7071, -0.6), (0.8315, 0.5556, -0.6), (0.9239, 0.3827, -0.6), (0.9808, 0.1951, -0.6), (1.0, 0.0, -0.6), (0.9808, -0.1951, -0.6), (0.9239, -0.3827, -0.6), (0.8315, -0.5556, -0.6), (0.7071, -0.7071, -0.6), (0.5556, -0.8315, -0.6), (0.3827, -0.9239, -0.6), (0.1951, -0.9808, -0.6), (0.0, -1.0, -0.6), (-0.1951, -0.9808, -0.6), (-0.3827, -0.9239, -0.6), (-0.5556, -0.8315, -0.6), (-0.7071, -0.7071, -0.6), (-0.8315, -0.5556, -0.6), (-0.9239, -0.3827, -0.6), (-0.9808, -0.1951, -0.6), (-1.0, 0.0, -0.6), (-0.9808, 0.1951, -0.6), (-0.9239, 0.3827, -0.6), (-0.8315, 0.5556, -0.6), (-0.7071, 0.7071, -0.6), (-0.5556, 0.8315, -0.6), (-0.3827, 0.9239, -0.6), (-0.1951, 0.9808, -0.6)], [], [(21, 20, 19, 18, 17, 16, 15, 14, 13, 12, 11, 10, 9, 8, 7, 6, 5, 4, 3, 2, 1, 0, 31, 30, 29, 28, 27, 26, 25, 24, 23, 22)])
me_cylinder_253.polygons.foreach_set('material_index', [8553])
_uv = me_cylinder_253.uv_layers.new(name='UVMap')
_uv.uv.foreach_set('vector', [0.4813, 0.4506, 0.4675, 0.4675, 0.4506, 0.4813, 0.4314, 0.4915, 0.4106, 0.4979, 0.3889, 0.5, 0.3672, 0.4979, 0.3464, 0.4915, 0.3272, 0.4813, 0.3103, 0.4675, 0.2965, 0.4506, 0.2862, 0.4314, 0.2799, 0.4106, 0.2778, 0.3889, 0.2799, 0.3672, 0.2862, 0.3464, 0.2965, 0.3272, 0.3103, 0.3103, 0.3272, 0.2965, 0.3464, 0.2862, 0.3672, 0.2799, 0.3889, 0.2778, 0.4106, 0.2799, 0.4314, 0.2862, 0.4506, 0.2965, 0.4675, 0.3103, 0.4813, 0.3272, 0.4915, 0.3464, 0.4979, 0.3672, 0.5, 0.3889, 0.4979, 0.4106, 0.4915, 0.4314])
me_cylinder_253.update()
me_cylinder_254 = bpy.data.meshes.new('Cylinder.254')
me_cylinder_254.from_pydata([(0.0, 1.0, -0.4), (0.1951, 0.9808, -0.4), (0.3827, 0.9239, -0.4), (0.5556, 0.8315, -0.4), (0.7071, 0.7071, -0.4), (0.8315, 0.5556, -0.4), (0.9239, 0.3827, -0.4), (0.9808, 0.1951, -0.4), (1.0, 0.0, -0.4), (0.9808, -0.1951, -0.4), (0.9239, -0.3827, -0.4), (0.8315, -0.5556, -0.4), (0.7071, -0.7071, -0.4), (0.5556, -0.8315, -0.4), (0.3827, -0.9239, -0.4), (0.1951, -0.9808, -0.4), (0.0, -1.0, -0.4), (-0.1951, -0.9808, -0.4), (-0.3827, -0.9239, -0.4), (-0.5556, -0.8315, -0.4), (-0.7071, -0.7071, -0.4), (-0.8315, -0.5556, -0.4), (-0.9239, -0.3827, -0.4), (-0.9808, -0.1951, -0.4), (-1.0, 0.0, -0.4), (-0.9808, 0.1951, -0.4), (-0.9239, 0.3827, -0.4), (-0.8315, 0.5556, -0.4), (-0.7071, 0.7071, -0.4), (-0.5556, 0.8315, -0.4), (-0.3827, 0.9239, -0.4), (-0.1951, 0.9808, -0.4)], [], [(12, 11, 10, 9, 8, 7, 6, 5, 4, 3, 2, 1, 0, 31, 30, 29, 28, 27, 26, 25, 24, 23, 22, 21, 20, 19, 18, 17, 16, 15, 14, 13)])
me_cylinder_254.polygons.foreach_set('material_index', [8553])
_uv = me_cylinder_254.uv_layers.new(name='UVMap')
_uv.uv.foreach_set('vector', [0.3103, 0.4675, 0.2965, 0.4506, 0.2862, 0.4314, 0.2799, 0.4106, 0.2778, 0.3889, 0.2799, 0.3672, 0.2862, 0.3464, 0.2965, 0.3272, 0.3103, 0.3103, 0.3272, 0.2965, 0.3464, 0.2862, 0.3672, 0.2799, 0.3889, 0.2778, 0.4106, 0.2799, 0.4314, 0.2862, 0.4506, 0.2965, 0.4675, 0.3103, 0.4813, 0.3272, 0.4915, 0.3464, 0.4979, 0.3672, 0.5, 0.3889, 0.4979, 0.4106, 0.4915, 0.4314, 0.4813, 0.4506, 0.4675, 0.4675, 0.4506, 0.4813, 0.4314, 0.4915, 0.4106, 0.4979, 0.3889, 0.5, 0.3672, 0.4979, 0.3464, 0.4915, 0.3272, 0.4813])
me_cylinder_254.update()
me_cylinder_255 = bpy.data.meshes.new('Cylinder.255')
me_cylinder_255.from_pydata([(0.0, 1.0, -0.2), (0.1951, 0.9808, -0.2), (0.3827, 0.9239, -0.2), (0.5556, 0.8315, -0.2), (0.7071, 0.7071, -0.2), (0.8315, 0.5556, -0.2), (0.9239, 0.3827, -0.2), (0.9808, 0.1951, -0.2), (1.0, 0.0, -0.2), (0.9808, -0.1951, -0.2), (0.9239, -0.3827, -0.2), (0.8315, -0.5556, -0.2), (0.7071, -0.7071, -0.2), (0.5556, -0.8315, -0.2), (0.3827, -0.9239, -0.2), (0.1951, -0.9808, -0.2), (0.0, -1.0, -0.2), (-0.1951, -0.9808, -0.2), (-0.3827, -0.9239, -0.2), (-0.5556, -0.8315, -0.2), (-0.7071, -0.7071, -0.2), (-0.8315, -0.5556, -0.2), (-0.9239, -0.3827, -0.2), (-0.9808, -0.1951, -0.2), (-1.0, 0.0, -0.2), (-0.9808, 0.1951, -0.2), (-0.9239, 0.3827, -0.2), (-0.8315, 0.5556, -0.2), (-0.7071, 0.7071, -0.2), (-0.5556, 0.8315, -0.2), (-0.3827, 0.9239, -0.2), (-0.1951, 0.9808, -0.2)], [], [(12, 11, 10, 9, 8, 7, 6, 5, 4, 3, 2, 1, 0, 31, 30, 29, 28, 27, 26, 25, 24, 23, 22, 21, 20, 19, 18, 17, 16, 15, 14, 13)])
me_cylinder_255.polygons.foreach_set('material_index', [8553])
_uv = me_cylinder_255.uv_layers.new(name='UVMap')
_uv.uv.foreach_set('vector', [0.3103, 0.4675, 0.2965, 0.4506, 0.2862, 0.4314, 0.2799, 0.4106, 0.2778, 0.3889, 0.2799, 0.3672, 0.2862, 0.3464, 0.2965, 0.3272, 0.3103, 0.3103, 0.3272, 0.2965, 0.3464, 0.2862, 0.3672, 0.2799, 0.3889, 0.2778, 0.4106, 0.2799, 0.4314, 0.2862, 0.4506, 0.2965, 0.4675, 0.3103, 0.4813, 0.3272, 0.4915, 0.3464, 0.4979, 0.3672, 0.5, 0.3889, 0.4979, 0.4106, 0.4915, 0.4314, 0.4813, 0.4506, 0.4675, 0.4675, 0.4506, 0.4813, 0.4314, 0.4915, 0.4106, 0.4979, 0.3889, 0.5, 0.3672, 0.4979, 0.3464, 0.4915, 0.3272, 0.4813])
me_cylinder_255.update()
me_cylinder_256 = bpy.data.meshes.new('Cylinder.256')
me_cylinder_256.from_pydata([(0.0, 1.0, 0.0), (0.1951, 0.9808, 0.0), (0.3827, 0.9239, 0.0), (0.5556, 0.8315, 0.0), (0.7071, 0.7071, 0.0), (0.8315, 0.5556, 0.0), (0.9239, 0.3827, 0.0), (0.9808, 0.1951, 0.0), (1.0, 0.0, 0.0), (0.9808, -0.1951, 0.0), (0.9239, -0.3827, 0.0), (0.8315, -0.5556, 0.0), (0.7071, -0.7071, 0.0), (0.5556, -0.8315, 0.0), (0.3827, -0.9239, 0.0), (0.1951, -0.9808, 0.0), (0.0, -1.0, 0.0), (-0.1951, -0.9808, 0.0), (-0.3827, -0.9239, 0.0), (-0.5556, -0.8315, 0.0), (-0.7071, -0.7071, 0.0), (-0.8315, -0.5556, 0.0), (-0.9239, -0.3827, 0.0), (-0.9808, -0.1951, 0.0), (-1.0, 0.0, 0.0), (-0.9808, 0.1951, 0.0), (-0.9239, 0.3827, 0.0), (-0.8315, 0.5556, 0.0), (-0.7071, 0.7071, 0.0), (-0.5556, 0.8315, 0.0), (-0.3827, 0.9239, 0.0), (-0.1951, 0.9808, 0.0)], [], [(28, 27, 26, 25, 24, 23, 22, 21, 20, 19, 18, 17, 16, 15, 14, 13, 12, 11, 10, 9, 8, 7, 6, 5, 4, 3, 2, 1, 0, 31, 30, 29)])
me_cylinder_256.polygons.foreach_set('material_index', [8553])
_uv = me_cylinder_256.uv_layers.new(name='UVMap')
_uv.uv.foreach_set('vector', [0.4675, 0.3103, 0.4813, 0.3272, 0.4915, 0.3464, 0.4979, 0.3672, 0.5, 0.3889, 0.4979, 0.4106, 0.4915, 0.4314, 0.4813, 0.4506, 0.4675, 0.4675, 0.4506, 0.4813, 0.4314, 0.4915, 0.4106, 0.4979, 0.3889, 0.5, 0.3672, 0.4979, 0.3464, 0.4915, 0.3272, 0.4813, 0.3103, 0.4675, 0.2965, 0.4506, 0.2862, 0.4314, 0.2799, 0.4106, 0.2778, 0.3889, 0.2799, 0.3672, 0.2862, 0.3464, 0.2965, 0.3272, 0.3103, 0.3103, 0.3272, 0.2965, 0.3464, 0.2862, 0.3672, 0.2799, 0.3889, 0.2778, 0.4106, 0.2799, 0.4314, 0.2862, 0.4506, 0.2965])
me_cylinder_256.update()
me_cylinder_257 = bpy.data.meshes.new('Cylinder.257')
me_cylinder_257.from_pydata([(0.0, 1.0, 0.2), (0.1951, 0.9808, 0.2), (0.3827, 0.9239, 0.2), (0.5556, 0.8315, 0.2), (0.7071, 0.7071, 0.2), (0.8315, 0.5556, 0.2), (0.9239, 0.3827, 0.2), (0.9808, 0.1951, 0.2), (1.0, 0.0, 0.2), (0.9808, -0.1951, 0.2), (0.9239, -0.3827, 0.2), (0.8315, -0.5556, 0.2), (0.7071, -0.7071, 0.2), (0.5556, -0.8315, 0.2), (0.3827, -0.9239, 0.2), (0.1951, -0.9808, 0.2), (0.0, -1.0, 0.2), (-0.1951, -0.9808, 0.2), (-0.3827, -0.9239, 0.2), (-0.5556, -0.8315, 0.2), (-0.7071, -0.7071, 0.2), (-0.8315, -0.5556, 0.2), (-0.9239, -0.3827, 0.2), (-0.9808, -0.1951, 0.2), (-1.0, 0.0, 0.2), (-0.9808, 0.1951, 0.2), (-0.9239, 0.3827, 0.2), (-0.8315, 0.5556, 0.2), (-0.7071, 0.7071, 0.2), (-0.5556, 0.8315, 0.2), (-0.3827, 0.9239, 0.2), (-0.1951, 0.9808, 0.2)], [], [(28, 27, 26, 25, 24, 23, 22, 21, 20, 19, 18, 17, 16, 15, 14, 13, 12, 11, 10, 9, 8, 7, 6, 5, 4, 3, 2, 1, 0, 31, 30, 29)])
me_cylinder_257.polygons.foreach_set('material_index', [8553])
_uv = me_cylinder_257.uv_layers.new(name='UVMap')
_uv.uv.foreach_set('vector', [0.4675, 0.3103, 0.4813, 0.3272, 0.4915, 0.3464, 0.4979, 0.3672, 0.5, 0.3889, 0.4979, 0.4106, 0.4915, 0.4314, 0.4813, 0.4506, 0.4675, 0.4675, 0.4506, 0.4813, 0.4314, 0.4915, 0.4106, 0.4979, 0.3889, 0.5, 0.3672, 0.4979, 0.3464, 0.4915, 0.3272, 0.4813, 0.3103, 0.4675, 0.2965, 0.4506, 0.2862, 0.4314, 0.2799, 0.4106, 0.2778, 0.3889, 0.2799, 0.3672, 0.2862, 0.3464, 0.2965, 0.3272, 0.3103, 0.3103, 0.3272, 0.2965, 0.3464, 0.2862, 0.3672, 0.2799, 0.3889, 0.2778, 0.4106, 0.2799, 0.4314, 0.2862, 0.4506, 0.2965])
me_cylinder_257.update()
me_cylinder_258 = bpy.data.meshes.new('Cylinder.258')
me_cylinder_258.from_pydata([(0.0, 1.0, 0.4), (0.1951, 0.9808, 0.4), (0.3827, 0.9239, 0.4), (0.5556, 0.8315, 0.4), (0.7071, 0.7071, 0.4), (0.8315, 0.5556, 0.4), (0.9239, 0.3827, 0.4), (0.9808, 0.1951, 0.4), (1.0, 0.0, 0.4), (0.9808, -0.1951, 0.4), (0.9239, -0.3827, 0.4), (0.8315, -0.5556, 0.4), (0.7071, -0.7071, 0.4), (0.5556, -0.8315, 0.4), (0.3827, -0.9239, 0.4), (0.1951, -0.9808, 0.4), (0.0, -1.0, 0.4), (-0.1951, -0.9808, 0.4), (-0.3827, -0.9239, 0.4), (-0.5556, -0.8315, 0.4), (-0.7071, -0.7071, 0.4), (-0.8315, -0.5556, 0.4), (-0.9239, -0.3827, 0.4), (-0.9808, -0.1951, 0.4), (-1.0, 0.0, 0.4), (-0.9808, 0.1951, 0.4), (-0.9239, 0.3827, 0.4), (-0.8315, 0.5556, 0.4), (-0.7071, 0.7071, 0.4), (-0.5556, 0.8315, 0.4), (-0.3827, 0.9239, 0.4), (-0.1951, 0.9808, 0.4)], [], [(28, 27, 26, 25, 24, 23, 22, 21, 20, 19, 18, 17, 16, 15, 14, 13, 12, 11, 10, 9, 8, 7, 6, 5, 4, 3, 2, 1, 0, 31, 30, 29)])
me_cylinder_258.polygons.foreach_set('material_index', [8553])
_uv = me_cylinder_258.uv_layers.new(name='UVMap')
_uv.uv.foreach_set('vector', [0.4675, 0.3103, 0.4813, 0.3272, 0.4915, 0.3464, 0.4979, 0.3672, 0.5, 0.3889, 0.4979, 0.4106, 0.4915, 0.4314, 0.4813, 0.4506, 0.4675, 0.4675, 0.4506, 0.4813, 0.4314, 0.4915, 0.4106, 0.4979, 0.3889, 0.5, 0.3672, 0.4979, 0.3464, 0.4915, 0.3272, 0.4813, 0.3103, 0.4675, 0.2965, 0.4506, 0.2862, 0.4314, 0.2799, 0.4106, 0.2778, 0.3889, 0.2799, 0.3672, 0.2862, 0.3464, 0.2965, 0.3272, 0.3103, 0.3103, 0.3272, 0.2965, 0.3464, 0.2862, 0.3672, 0.2799, 0.3889, 0.2778, 0.4106, 0.2799, 0.4314, 0.2862, 0.4506, 0.2965])
me_cylinder_258.update()
me_cylinder_259 = bpy.data.meshes.new('Cylinder.259')
me_cylinder_259.from_pydata([(0.0, 1.0, 0.6), (0.1951, 0.9808, 0.6), (0.3827, 0.9239, 0.6), (0.5556, 0.8315, 0.6), (0.7071, 0.7071, 0.6), (0.8315, 0.5556, 0.6), (0.9239, 0.3827, 0.6), (0.9808, 0.1951, 0.6), (1.0, 0.0, 0.6), (0.9808, -0.1951, 0.6), (0.9239, -0.3827, 0.6), (0.8315, -0.5556, 0.6), (0.7071, -0.7071, 0.6), (0.5556, -0.8315, 0.6), (0.3827, -0.9239, 0.6), (0.1951, -0.9808, 0.6), (0.0, -1.0, 0.6), (-0.1951, -0.9808, 0.6), (-0.3827, -0.9239, 0.6), (-0.5556, -0.8315, 0.6), (-0.7071, -0.7071, 0.6), (-0.8315, -0.5556, 0.6), (-0.9239, -0.3827, 0.6), (-0.9808, -0.1951, 0.6), (-1.0, 0.0, 0.6), (-0.9808, 0.1951, 0.6), (-0.9239, 0.3827, 0.6), (-0.8315, 0.5556, 0.6), (-0.7071, 0.7071, 0.6), (-0.5556, 0.8315, 0.6), (-0.3827, 0.9239, 0.6), (-0.1951, 0.9808, 0.6)], [], [(3, 2, 1, 0, 31, 30, 29, 28, 27, 26, 25, 24, 23, 22, 21, 20, 19, 18, 17, 16, 15, 14, 13, 12, 11, 10, 9, 8, 7, 6, 5, 4)])
me_cylinder_259.polygons.foreach_set('material_index', [8553])
_uv = me_cylinder_259.uv_layers.new(name='UVMap')
_uv.uv.foreach_set('vector', [0.3272, 0.2965, 0.3464, 0.2862, 0.3672, 0.2799, 0.3889, 0.2778, 0.4106, 0.2799, 0.4314, 0.2862, 0.4506, 0.2965, 0.4675, 0.3103, 0.4813, 0.3272, 0.4915, 0.3464, 0.4979, 0.3672, 0.5, 0.3889, 0.4979, 0.4106, 0.4915, 0.4314, 0.4813, 0.4506, 0.4675, 0.4675, 0.4506, 0.4813, 0.4314, 0.4915, 0.4106, 0.4979, 0.3889, 0.5, 0.3672, 0.4979, 0.3464, 0.4915, 0.3272, 0.4813, 0.3103, 0.4675, 0.2965, 0.4506, 0.2862, 0.4314, 0.2799, 0.4106, 0.2778, 0.3889, 0.2799, 0.3672, 0.2862, 0.3464, 0.2965, 0.3272, 0.3103, 0.3103])
me_cylinder_259.update()
me_cylinder_260 = bpy.data.meshes.new('Cylinder.260')
me_cylinder_260.from_pydata([(0.0, 1.0, 0.8), (0.1951, 0.9808, 0.8), (0.3827, 0.9239, 0.8), (0.5556, 0.8315, 0.8), (0.7071, 0.7071, 0.8), (0.8315, 0.5556, 0.8), (0.9239, 0.3827, 0.8), (0.9808, 0.1951, 0.8), (1.0, 0.0, 0.8), (0.9808, -0.1951, 0.8), (0.9239, -0.3827, 0.8), (0.8315, -0.5556, 0.8), (0.7071, -0.7071, 0.8), (0.5556, -0.8315, 0.8), (0.3827, -0.9239, 0.8), (0.1951, -0.9808, 0.8), (0.0, -1.0, 0.8), (-0.1951, -0.9808, 0.8), (-0.3827, -0.9239, 0.8), (-0.5556, -0.8315, 0.8), (-0.7071, -0.7071, 0.8), (-0.8315, -0.5556, 0.8), (-0.9239, -0.3827, 0.8), (-0.9808, -0.1951, 0.8), (-1.0, 0.0, 0.8), (-0.9808, 0.1951, 0.8), (-0.9239, 0.3827, 0.8), (-0.8315, 0.5556, 0.8), (-0.7071, 0.7071, 0.8), (-0.5556, 0.8315, 0.8), (-0.3827, 0.9239, 0.8), (-0.1951, 0.9808, 0.8)], [], [(3, 2, 1, 0, 31, 30, 29, 28, 27, 26, 25, 24, 23, 22, 21, 20, 19, 18, 17, 16, 15, 14, 13, 12, 11, 10, 9, 8, 7, 6, 5, 4)])
me_cylinder_260.polygons.foreach_set('material_index', [8553])
_uv = me_cylinder_260.uv_layers.new(name='UVMap')
_uv.uv.foreach_set('vector', [0.3272, 0.2965, 0.3464, 0.2862, 0.3672, 0.2799, 0.3889, 0.2778, 0.4106, 0.2799, 0.4314, 0.2862, 0.4506, 0.2965, 0.4675, 0.3103, 0.4813, 0.3272, 0.4915, 0.3464, 0.4979, 0.3672, 0.5, 0.3889, 0.4979, 0.4106, 0.4915, 0.4314, 0.4813, 0.4506, 0.4675, 0.4675, 0.4506, 0.4813, 0.4314, 0.4915, 0.4106, 0.4979, 0.3889, 0.5, 0.3672, 0.4979, 0.3464, 0.4915, 0.3272, 0.4813, 0.3103, 0.4675, 0.2965, 0.4506, 0.2862, 0.4314, 0.2799, 0.4106, 0.2778, 0.3889, 0.2799, 0.3672, 0.2862, 0.3464, 0.2965, 0.3272, 0.3103, 0.3103])
me_cylinder_260.update()
me_cylinder = bpy.data.meshes.new('Cylinder')
me_cylinder.from_pydata([(0.0, 1.0, -1.0), (0.0, 1.0, 1.0), (0.1951, 0.9808, -1.0), (0.1951, 0.9808, 1.0), (0.3827, 0.9239, -1.0), (0.3827, 0.9239, 1.0), (0.5556, 0.8315, -1.0), (0.5556, 0.8315, 1.0), (0.7071, 0.7071, -1.0), (0.7071, 0.7071, 1.0), (0.8315, 0.5556, -1.0), (0.8315, 0.5556, 1.0), (0.9239, 0.3827, -1.0), (0.9239, 0.3827, 1.0), (0.9808, 0.1951, -1.0), (0.9808, 0.1951, 1.0), (1.0, 0.0, -1.0), (1.0, 0.0, 1.0), (0.9808, -0.1951, -1.0), (0.9808, -0.1951, 1.0), (0.9239, -0.3827, -1.0), (0.9239, -0.3827, 1.0), (0.8315, -0.5556, -1.0), (0.8315, -0.5556, 1.0), (0.7071, -0.7071, -1.0), (0.7071, -0.7071, 1.0), (0.5556, -0.8315, -1.0), (0.5556, -0.8315, 1.0), (0.3827, -0.9239, -1.0), (0.3827, -0.9239, 1.0), (0.1951, -0.9808, -1.0), (0.1951, -0.9808, 1.0), (0.0, -1.0, -1.0), (0.0, -1.0, 1.0), (-0.1951, -0.9808, -1.0), (-0.1951, -0.9808, 1.0), (-0.3827, -0.9239, -1.0), (-0.3827, -0.9239, 1.0), (-0.5556, -0.8315, -1.0), (-0.5556, -0.8315, 1.0), (-0.7071, -0.7071, -1.0), (-0.7071, -0.7071, 1.0), (-0.8315, -0.5556, -1.0), (-0.8315, -0.5556, 1.0), (-0.9239, -0.3827, -1.0), (-0.9239, -0.3827, 1.0), (-0.9808, -0.1951, -1.0), (-0.9808, -0.1951, 1.0), (-1.0, 0.0, -1.0), (-1.0, 0.0, 1.0), (-0.9808, 0.1951, -1.0), (-0.9808, 0.1951, 1.0), (-0.9239, 0.3827, -1.0), (-0.9239, 0.3827, 1.0), (-0.8315, 0.5556, -1.0), (-0.8315, 0.5556, 1.0), (-0.7071, 0.7071, -1.0), (-0.7071, 0.7071, 1.0), (-0.5556, 0.8315, -1.0), (-0.5556, 0.8315, 1.0), (-0.3827, 0.9239, -1.0), (-0.3827, 0.9239, 1.0), (-0.1951, 0.9808, -1.0), (-0.1951, 0.9808, 1.0)], [], [(0, 1, 3, 2), (2, 3, 5, 4), (4, 5, 7, 6), (6, 7, 9, 8), (8, 9, 11, 10), (10, 11, 13, 12), (12, 13, 15, 14), (14, 15, 17, 16), (16, 17, 19, 18), (18, 19, 21, 20), (20, 21, 23, 22), (22, 23, 25, 24), (24, 25, 27, 26), (26, 27, 29, 28), (28, 29, 31, 30), (30, 31, 33, 32), (32, 33, 35, 34), (34, 35, 37, 36), (36, 37, 39, 38), (38, 39, 41, 40), (40, 41, 43, 42), (42, 43, 45, 44), (44, 45, 47, 46), (46, 47, 49, 48), (48, 49, 51, 50), (50, 51, 53, 52), (52, 53, 55, 54), (54, 55, 57, 56), (56, 57, 59, 58), (58, 59, 61, 60), (3, 1, 63, 61, 59, 57, 55, 53, 51, 49, 47, 45, 43, 41, 39, 37, 35, 33, 31, 29, 27, 25, 23, 21, 19, 17, 15, 13, 11, 9, 7, 5), (60, 61, 63, 62), (62, 63, 1, 0), (0, 2, 4, 6, 8, 10, 12, 14, 16, 18, 20, 22, 24, 26, 28, 30, 32, 34, 36, 38, 40, 42, 44, 46, 48, 50, 52, 54, 56, 58, 60, 62)])
_uv = me_cylinder.uv_layers.new(name='UVMap')
_uv.uv.foreach_set('vector', [1.0, 0.5, 1.0, 1.0, 0.9688, 1.0, 0.9688, 0.5, 0.9688, 0.5, 0.9688, 1.0, 0.9375, 1.0, 0.9375, 0.5, 0.9375, 0.5, 0.9375, 1.0, 0.9062, 1.0, 0.9062, 0.5, 0.9062, 0.5, 0.9062, 1.0, 0.875, 1.0, 0.875, 0.5, 0.875, 0.5, 0.875, 1.0, 0.8438, 1.0, 0.8438, 0.5, 0.8438, 0.5, 0.8438, 1.0, 0.8125, 1.0, 0.8125, 0.5, 0.8125, 0.5, 0.8125, 1.0, 0.7812, 1.0, 0.7812, 0.5, 0.7812, 0.5, 0.7812, 1.0, 0.75, 1.0, 0.75, 0.5, 0.75, 0.5, 0.75, 1.0, 0.7188, 1.0, 0.7188, 0.5, 0.7188, 0.5, 0.7188, 1.0, 0.6875, 1.0, 0.6875, 0.5, 0.6875, 0.5, 0.6875, 1.0, 0.6562, 1.0, 0.6562, 0.5, 0.6562, 0.5, 0.6562, 1.0, 0.625, 1.0, 0.625, 0.5, 0.625, 0.5, 0.625, 1.0, 0.5938, 1.0, 0.5938, 0.5, 0.5938, 0.5, 0.5938, 1.0, 0.5625, 1.0, 0.5625, 0.5, 0.5625, 0.5, 0.5625, 1.0, 0.5312, 1.0, 0.5312, 0.5, 0.5312, 0.5, 0.5312, 1.0, 0.5, 1.0, 0.5, 0.5, 0.5, 0.5, 0.5, 1.0, 0.4688, 1.0, 0.4688, 0.5, 0.4688, 0.5, 0.4688, 1.0, 0.4375, 1.0, 0.4375, 0.5, 0.4375, 0.5, 0.4375, 1.0, 0.4062, 1.0, 0.4062, 0.5, 0.4062, 0.5, 0.4062, 1.0, 0.375, 1.0, 0.375, 0.5, 0.375, 0.5, 0.375, 1.0, 0.3438, 1.0, 0.3438, 0.5, 0.3438, 0.5, 0.3438, 1.0, 0.3125, 1.0, 0.3125, 0.5, 0.3125, 0.5, 0.3125, 1.0, 0.2812, 1.0, 0.2812, 0.5, 0.2812, 0.5, 0.2812, 1.0, 0.25, 1.0, 0.25, 0.5, 0.25, 0.5, 0.25, 1.0, 0.2188, 1.0, 0.2188, 0.5, 0.2188, 0.5, 0.2188, 1.0, 0.1875, 1.0, 0.1875, 0.5, 0.1875, 0.5, 0.1875, 1.0, 0.1562, 1.0, 0.1562, 0.5, 0.1562, 0.5, 0.1562, 1.0, 0.125, 1.0, 0.125, 0.5, 0.125, 0.5, 0.125, 1.0, 0.09375, 1.0, 0.09375, 0.5, 0.09375, 0.5, 0.09375, 1.0, 0.0625, 1.0, 0.0625, 0.5, 0.2968, 0.4854, 0.25, 0.49, 0.2032, 0.4854, 0.1582, 0.4717, 0.1167, 0.4496, 0.08029, 0.4197, 0.05045, 0.3833, 0.02827, 0.3418, 0.01461, 0.2968, 0.01, 0.25, 0.01461, 0.2032, 0.02827, 0.1582, 0.05045, 0.1167, 0.08029, 0.08029, 0.1167, 0.05045, 0.1582, 0.02827, 0.2032, 0.01461, 0.25, 0.01, 0.2968, 0.01461, 0.3418, 0.02827, 0.3833, 0.05045, 0.4197, 0.08029, 0.4496, 0.1167, 0.4717, 0.1582, 0.4854, 0.2032, 0.49, 0.25, 0.4854, 0.2968, 0.4717, 0.3418, 0.4496, 0.3833, 0.4197, 0.4197, 0.3833, 0.4496, 0.3418, 0.4717, 0.0625, 0.5, 0.0625, 1.0, 0.03125, 1.0, 0.03125, 0.5, 0.03125, 0.5, 0.03125, 1.0, 0.0, 1.0, 0.0, 0.5, 0.75, 0.49, 0.7968, 0.4854, 0.8418, 0.4717, 0.8833, 0.4496, 0.9197, 0.4197, 0.9496, 0.3833, 0.9717, 0.3418, 0.9854, 0.2968, 0.99, 0.25, 0.9854, 0.2032, 0.9717, 0.1582, 0.9496, 0.1167, 0.9197, 0.08029, 0.8833, 0.05045, 0.8418, 0.02827, 0.7968, 0.01461, 0.75, 0.01, 0.7032, 0.01461, 0.6582, 0.02827, 0.6167, 0.05045, 0.5803, 0.08029, 0.5504, 0.1167, 0.5283, 0.1582, 0.5146, 0.2032, 0.51, 0.25, 0.5146, 0.2968, 0.5283, 0.3418, 0.5504, 0.3833, 0.5803, 0.4197, 0.6167, 0.4496, 0.6582, 0.4717, 0.7032, 0.4854])
me_cylinder.update()

# ---- objects
ob_line = bpy.data.objects.new('Line', me_linemesh_1950)
ob_line_001 = bpy.data.objects.new('Line.001', me_linemesh_1951)
ob_line_002 = bpy.data.objects.new('Line.002', me_linemesh_1952)
ob_line_003 = bpy.data.objects.new('Line.003', me_linemesh_1953)
ob_line_004 = bpy.data.objects.new('Line.004', me_linemesh_1954)
ob_line_005 = bpy.data.objects.new('Line.005', me_linemesh_1955)
ob_line_006 = bpy.data.objects.new('Line.006', me_linemesh_1956)
ob_line_007 = bpy.data.objects.new('Line.007', me_linemesh_1957)
ob_line_008 = bpy.data.objects.new('Line.008', me_linemesh_1958)
ob_line_009 = bpy.data.objects.new('Line.009', me_linemesh_1959)
ob_line_010 = bpy.data.objects.new('Line.010', me_linemesh_1960)
ob_line_011 = bpy.data.objects.new('Line.011', me_linemesh_1961)
ob_line_012 = bpy.data.objects.new('Line.012', me_linemesh_1962)
ob_line_013 = bpy.data.objects.new('Line.013', me_linemesh_1963)
ob_line_014 = bpy.data.objects.new('Line.014', me_linemesh_1964)
ob_line_015 = bpy.data.objects.new('Line.015', me_linemesh_1965)
ob_line_016 = bpy.data.objects.new('Line.016', me_linemesh_1966)
ob_line_017 = bpy.data.objects.new('Line.017', me_linemesh_1967)
ob_line_018 = bpy.data.objects.new('Line.018', me_linemesh_1968)
ob_line_019 = bpy.data.objects.new('Line.019', me_linemesh_1969)
ob_line_020 = bpy.data.objects.new('Line.020', me_linemesh_1970)
ob_line_021 = bpy.data.objects.new('Line.021', me_linemesh_1971)
ob_line_022 = bpy.data.objects.new('Line.022', me_linemesh_1972)
ob_line_023 = bpy.data.objects.new('Line.023', me_linemesh_1973)
ob_line_024 = bpy.data.objects.new('Line.024', me_linemesh_1974)
ob_line_025 = bpy.data.objects.new('Line.025', me_linemesh_1975)
ob_line_026 = bpy.data.objects.new('Line.026', me_linemesh_1976)
ob_line_027 = bpy.data.objects.new('Line.027', me_linemesh_1977)
ob_line_028 = bpy.data.objects.new('Line.028', me_linemesh_1978)
ob_line_029 = bpy.data.objects.new('Line.029', me_linemesh_1979)
ob_line_030 = bpy.data.objects.new('Line.030', me_linemesh_1980)
ob_line_031 = bpy.data.objects.new('Line.031', me_linemesh_1981)
ob_line_032 = bpy.data.objects.new('Line.032', me_linemesh_1982)
ob_line_033 = bpy.data.objects.new('Line.033', me_linemesh_1983)
ob_line_034 = bpy.data.objects.new('Line.034', me_linemesh_1984)
ob_line_035 = bpy.data.objects.new('Line.035', me_linemesh_1985)
ob_line_036 = bpy.data.objects.new('Line.036', me_linemesh_1986)
ob_line_037 = bpy.data.objects.new('Line.037', me_linemesh_1987)
ob_line_038 = bpy.data.objects.new('Line.038', me_linemesh_1988)
ob_line_039 = bpy.data.objects.new('Line.039', me_linemesh_1989)
ob_line_040 = bpy.data.objects.new('Line.040', me_linemesh_1990)
ob_line_041 = bpy.data.objects.new('Line.041', me_linemesh_1991)
ob_line_042 = bpy.data.objects.new('Line.042', me_linemesh_1992)
ob_line_043 = bpy.data.objects.new('Line.043', me_linemesh_1993)
ob_line_044 = bpy.data.objects.new('Line.044', me_linemesh_1994)
ob_line_045 = bpy.data.objects.new('Line.045', me_linemesh_1995)
ob_line_046 = bpy.data.objects.new('Line.046', me_linemesh_1996)
ob_line_047 = bpy.data.objects.new('Line.047', me_linemesh_1997)
ob_line_048 = bpy.data.objects.new('Line.048', me_linemesh_1998)
ob_line_049 = bpy.data.objects.new('Line.049', me_linemesh_1999)
ob_line_050 = bpy.data.objects.new('Line.050', me_linemesh_2000)
ob_line_051 = bpy.data.objects.new('Line.051', me_linemesh_2001)
ob_line_052 = bpy.data.objects.new('Line.052', me_linemesh_2002)
ob_line_053 = bpy.data.objects.new('Line.053', me_linemesh_2003)
ob_line_054 = bpy.data.objects.new('Line.054', me_linemesh_2004)
ob_line_055 = bpy.data.objects.new('Line.055', me_linemesh_2005)
ob_line_056 = bpy.data.objects.new('Line.056', me_linemesh_2006)
ob_line_057 = bpy.data.objects.new('Line.057', me_linemesh_2007)
ob_line_058 = bpy.data.objects.new('Line.058', me_linemesh_2008)
ob_line_059 = bpy.data.objects.new('Line.059', me_linemesh_2009)
ob_line_060 = bpy.data.objects.new('Line.060', me_linemesh_2010)
ob_line_061 = bpy.data.objects.new('Line.061', me_linemesh_2011)
ob_line_062 = bpy.data.objects.new('Line.062', me_linemesh_2012)
ob_line_063 = bpy.data.objects.new('Line.063', me_linemesh_2013)
ob_line_064 = bpy.data.objects.new('Line.064', me_linemesh_2014)
ob_line_065 = bpy.data.objects.new('Line.065', me_linemesh_2015)
ob_line_066 = bpy.data.objects.new('Line.066', me_linemesh_2016)
ob_line_067 = bpy.data.objects.new('Line.067', me_linemesh_2017)
ob_line_068 = bpy.data.objects.new('Line.068', me_linemesh_2018)
ob_line_069 = bpy.data.objects.new('Line.069', me_linemesh_2019)
ob_line_070 = bpy.data.objects.new('Line.070', me_linemesh_2020)
ob_line_071 = bpy.data.objects.new('Line.071', me_linemesh_2021)
ob_line_072 = bpy.data.objects.new('Line.072', me_linemesh_2022)
ob_line_073 = bpy.data.objects.new('Line.073', me_linemesh_2023)
ob_line_074 = bpy.data.objects.new('Line.074', me_linemesh_2024)
ob_line_075 = bpy.data.objects.new('Line.075', me_linemesh_2025)
ob_line_076 = bpy.data.objects.new('Line.076', me_linemesh_2026)
ob_line_077 = bpy.data.objects.new('Line.077', me_linemesh_2027)
ob_line_078 = bpy.data.objects.new('Line.078', me_linemesh_2028)
ob_line_079 = bpy.data.objects.new('Line.079', me_linemesh_2029)
ob_line_080 = bpy.data.objects.new('Line.080', me_linemesh_2030)
ob_line_081 = bpy.data.objects.new('Line.081', me_linemesh_2031)
ob_line_082 = bpy.data.objects.new('Line.082', me_linemesh_2032)
ob_line_083 = bpy.data.objects.new('Line.083', me_linemesh_2033)
ob_line_084 = bpy.data.objects.new('Line.084', me_linemesh_2034)
ob_line_085 = bpy.data.objects.new('Line.085', me_linemesh_2035)
ob_line_086 = bpy.data.objects.new('Line.086', me_linemesh_2036)
ob_line_087 = bpy.data.objects.new('Line.087', me_linemesh_2037)
ob_line_088 = bpy.data.objects.new('Line.088', me_linemesh_2038)
ob_line_089 = bpy.data.objects.new('Line.089', me_linemesh_2039)
ob_line_090 = bpy.data.objects.new('Line.090', me_linemesh_2040)
ob_line_091 = bpy.data.objects.new('Line.091', me_linemesh_2041)
ob_line_092 = bpy.data.objects.new('Line.092', me_linemesh_2042)
ob_line_093 = bpy.data.objects.new('Line.093', me_linemesh_2043)
ob_line_094 = bpy.data.objects.new('Line.094', me_linemesh_2044)
ob_line_095 = bpy.data.objects.new('Line.095', me_linemesh_2045)
ob_line_096 = bpy.data.objects.new('Line.096', me_linemesh_2046)
ob_line_097 = bpy.data.objects.new('Line.097', me_linemesh_2047)
ob_line_098 = bpy.data.objects.new('Line.098', me_linemesh_2048)
ob_line_099 = bpy.data.objects.new('Line.099', me_linemesh_2049)
ob_line_100 = bpy.data.objects.new('Line.100', me_linemesh_2050)
ob_line_101 = bpy.data.objects.new('Line.101', me_linemesh_2051)
ob_line_102 = bpy.data.objects.new('Line.102', me_linemesh_2052)
ob_line_103 = bpy.data.objects.new('Line.103', me_linemesh_2053)
ob_line_104 = bpy.data.objects.new('Line.104', me_linemesh_2054)
ob_line_105 = bpy.data.objects.new('Line.105', me_linemesh_2055)
ob_line_106 = bpy.data.objects.new('Line.106', me_linemesh_2056)
ob_line_107 = bpy.data.objects.new('Line.107', me_linemesh_2057)
ob_line_108 = bpy.data.objects.new('Line.108', me_linemesh_2058)
ob_line_109 = bpy.data.objects.new('Line.109', me_linemesh_2059)
ob_line_110 = bpy.data.objects.new('Line.110', me_linemesh_2060)
ob_line_111 = bpy.data.objects.new('Line.111', me_linemesh_2061)
ob_line_112 = bpy.data.objects.new('Line.112', me_linemesh_2062)
ob_line_113 = bpy.data.objects.new('Line.113', me_linemesh_2063)
ob_line_114 = bpy.data.objects.new('Line.114', me_linemesh_2064)
ob_line_115 = bpy.data.objects.new('Line.115', me_linemesh_2065)
ob_line_116 = bpy.data.objects.new('Line.116', me_linemesh_2066)
ob_line_117 = bpy.data.objects.new('Line.117', me_linemesh_2067)
ob_line_118 = bpy.data.objects.new('Line.118', me_linemesh_2068)
ob_line_119 = bpy.data.objects.new('Line.119', me_linemesh_2069)
ob_line_120 = bpy.data.objects.new('Line.120', me_linemesh_2070)
ob_cylinder_001 = bpy.data.objects.new('Cylinder.001', me_cylinder_251)
ob_cylinder_002 = bpy.data.objects.new('Cylinder.002', me_cylinder_252)
ob_cylinder_003 = bpy.data.objects.new('Cylinder.003', me_cylinder_253)
ob_cylinder_004 = bpy.data.objects.new('Cylinder.004', me_cylinder_254)
ob_cylinder_005 = bpy.data.objects.new('Cylinder.005', me_cylinder_255)
ob_cylinder_006 = bpy.data.objects.new('Cylinder.006', me_cylinder_256)
ob_cylinder_007 = bpy.data.objects.new('Cylinder.007', me_cylinder_257)
ob_cylinder_008 = bpy.data.objects.new('Cylinder.008', me_cylinder_258)
ob_cylinder_009 = bpy.data.objects.new('Cylinder.009', me_cylinder_259)
ob_cylinder_010 = bpy.data.objects.new('Cylinder.010', me_cylinder_260)
ob_cylinder = bpy.data.objects.new('Cylinder', me_cylinder)

# ---- transforms, parenting, visibility, modifiers, constraints
ob_line.location = (0.0, 0.0, 0.0)
ob_line_001.location = (0.0, 0.0, 0.0)
ob_line_002.location = (0.0, 0.0, 0.0)
ob_line_003.location = (0.0, 0.0, 0.0)
ob_line_004.location = (0.0, 0.0, 0.0)
ob_line_005.location = (0.0, 0.0, 0.0)
ob_line_006.location = (0.0, 0.0, 0.0)
ob_line_007.location = (0.0, 0.0, 0.0)
ob_line_008.location = (0.0, 0.0, 0.0)
ob_line_009.location = (0.0, 0.0, 0.0)
ob_line_010.location = (0.0, 0.0, 0.0)
ob_line_011.location = (0.0, 0.0, 0.0)
ob_line_012.location = (0.0, 0.0, 0.0)
ob_line_013.location = (0.0, 0.0, 0.0)
ob_line_014.location = (0.0, 0.0, 0.0)
ob_line_015.location = (0.0, 0.0, 0.0)
ob_line_016.location = (0.0, 0.0, 0.0)
ob_line_017.location = (0.0, 0.0, 0.0)
ob_line_018.location = (0.0, 0.0, 0.0)
ob_line_019.location = (0.0, 0.0, 0.0)
ob_line_020.location = (0.0, 0.0, 0.0)
ob_line_021.location = (0.0, 0.0, 0.0)
ob_line_022.location = (0.0, 0.0, 0.0)
ob_line_023.location = (0.0, 0.0, 0.0)
ob_line_024.location = (0.0, 0.0, 0.0)
ob_line_025.location = (0.0, 0.0, 0.0)
ob_line_026.location = (0.0, 0.0, 0.0)
ob_line_027.location = (0.0, 0.0, 0.0)
ob_line_028.location = (0.0, 0.0, 0.0)
ob_line_029.location = (0.0, 0.0, 0.0)
ob_line_030.location = (0.0, 0.0, 0.0)
ob_line_031.location = (0.0, 0.0, 0.0)
ob_line_032.location = (0.0, 0.0, 0.0)
ob_line_033.location = (0.0, 0.0, 0.0)
ob_line_034.location = (0.0, 0.0, 0.0)
ob_line_035.location = (0.0, 0.0, 0.0)
ob_line_036.location = (0.0, 0.0, 0.0)
ob_line_037.location = (0.0, 0.0, 0.0)
ob_line_038.location = (0.0, 0.0, 0.0)
ob_line_039.location = (0.0, 0.0, 0.0)
ob_line_040.location = (0.0, 0.0, 0.0)
ob_line_041.location = (0.0, 0.0, 0.0)
ob_line_042.location = (0.0, 0.0, 0.0)
ob_line_043.location = (0.0, 0.0, 0.0)
ob_line_044.location = (0.0, 0.0, 0.0)
ob_line_045.location = (0.0, 0.0, 0.0)
ob_line_046.location = (0.0, 0.0, 0.0)
ob_line_047.location = (0.0, 0.0, 0.0)
ob_line_048.location = (0.0, 0.0, 0.0)
ob_line_049.location = (0.0, 0.0, 0.0)
ob_line_050.location = (0.0, 0.0, 0.0)
ob_line_051.location = (0.0, 0.0, 0.0)
ob_line_052.location = (0.0, 0.0, 0.0)
ob_line_053.location = (0.0, 0.0, 0.0)
ob_line_054.location = (0.0, 0.0, 0.0)
ob_line_055.location = (0.0, 0.0, 0.0)
ob_line_056.location = (0.0, 0.0, 0.0)
ob_line_057.location = (0.0, 0.0, 0.0)
ob_line_058.location = (0.0, 0.0, 0.0)
ob_line_059.location = (0.0, 0.0, 0.0)
ob_line_060.location = (0.0, 0.0, 0.0)
ob_line_061.location = (0.0, 0.0, 0.0)
ob_line_062.location = (0.0, 0.0, 0.0)
ob_line_063.location = (0.0, 0.0, 0.0)
ob_line_064.location = (0.0, 0.0, 0.0)
ob_line_065.location = (0.0, 0.0, 0.0)
ob_line_066.location = (0.0, 0.0, 0.0)
ob_line_067.location = (0.0, 0.0, 0.0)
ob_line_068.location = (0.0, 0.0, 0.0)
ob_line_069.location = (0.0, 0.0, 0.0)
ob_line_070.location = (0.0, 0.0, 0.0)
ob_line_071.location = (0.0, 0.0, 0.0)
ob_line_072.location = (0.0, 0.0, 0.0)
ob_line_073.location = (0.0, 0.0, 0.0)
ob_line_074.location = (0.0, 0.0, 0.0)
ob_line_075.location = (0.0, 0.0, 0.0)
ob_line_076.location = (0.0, 0.0, 0.0)
ob_line_077.location = (0.0, 0.0, 0.0)
ob_line_078.location = (0.0, 0.0, 0.0)
ob_line_079.location = (0.0, 0.0, 0.0)
ob_line_080.location = (0.0, 0.0, 0.0)
ob_line_081.location = (0.0, 0.0, 0.0)
ob_line_082.location = (0.0, 0.0, 0.0)
ob_line_083.location = (0.0, 0.0, 0.0)
ob_line_084.location = (0.0, 0.0, 0.0)
ob_line_085.location = (0.0, 0.0, 0.0)
ob_line_086.location = (0.0, 0.0, 0.0)
ob_line_087.location = (0.0, 0.0, 0.0)
ob_line_088.location = (0.0, 0.0, 0.0)
ob_line_089.location = (0.0, 0.0, 0.0)
ob_line_090.location = (0.0, 0.0, 0.0)
ob_line_091.location = (0.0, 0.0, 0.0)
ob_line_092.location = (0.0, 0.0, 0.0)
ob_line_093.location = (0.0, 0.0, 0.0)
ob_line_094.location = (0.0, 0.0, 0.0)
ob_line_095.location = (0.0, 0.0, 0.0)
ob_line_096.location = (0.0, 0.0, 0.0)
ob_line_097.location = (0.0, 0.0, 0.0)
ob_line_098.location = (0.0, 0.0, 0.0)
ob_line_099.location = (0.0, 0.0, 0.0)
ob_line_100.location = (0.0, 0.0, 0.0)
ob_line_101.location = (0.0, 0.0, 0.0)
ob_line_102.location = (0.0, 0.0, 0.0)
ob_line_103.location = (0.0, 0.0, 0.0)
ob_line_104.location = (0.0, 0.0, 0.0)
ob_line_105.location = (0.0, 0.0, 0.0)
ob_line_106.location = (0.0, 0.0, 0.0)
ob_line_107.location = (0.0, 0.0, 0.0)
ob_line_108.location = (0.0, 0.0, 0.0)
ob_line_109.location = (0.0, 0.0, 0.0)
ob_line_110.location = (0.0, 0.0, 0.0)
ob_line_111.location = (0.0, 0.0, 0.0)
ob_line_112.location = (0.0, 0.0, 0.0)
ob_line_113.location = (0.0, 0.0, 0.0)
ob_line_114.location = (0.0, 0.0, 0.0)
ob_line_115.location = (0.0, 0.0, 0.0)
ob_line_116.location = (0.0, 0.0, 0.0)
ob_line_117.location = (0.0, 0.0, 0.0)
ob_line_118.location = (0.0, 0.0, 0.0)
ob_line_119.location = (0.0, 0.0, 0.0)
ob_line_120.location = (0.0, 0.0, 0.0)
ob_cylinder_001.location = (0.0, 0.0, 0.0)
ob_cylinder_002.location = (0.0, 0.0, 0.0)
ob_cylinder_003.location = (0.0, 0.0, 0.0)
ob_cylinder_004.location = (0.0, 0.0, 0.0)
ob_cylinder_005.location = (0.0, 0.0, 0.0)
ob_cylinder_006.location = (0.0, 0.0, 0.0)
ob_cylinder_007.location = (0.0, 0.0, 0.0)
ob_cylinder_008.location = (0.0, 0.0, 0.0)
ob_cylinder_009.location = (0.0, 0.0, 0.0)
ob_cylinder_010.location = (0.0, 0.0, 0.0)
ob_cylinder.location = (0.0, 0.0, 0.0)

# ---- collection membership
scene.collection.objects.link(ob_line)
scene.collection.objects.link(ob_line_001)
scene.collection.objects.link(ob_line_002)
scene.collection.objects.link(ob_line_003)
scene.collection.objects.link(ob_line_004)
scene.collection.objects.link(ob_line_005)
scene.collection.objects.link(ob_line_006)
scene.collection.objects.link(ob_line_007)
scene.collection.objects.link(ob_line_008)
scene.collection.objects.link(ob_line_009)
scene.collection.objects.link(ob_line_010)
scene.collection.objects.link(ob_line_011)
scene.collection.objects.link(ob_line_012)
scene.collection.objects.link(ob_line_013)
scene.collection.objects.link(ob_line_014)
scene.collection.objects.link(ob_line_015)
scene.collection.objects.link(ob_line_016)
scene.collection.objects.link(ob_line_017)
scene.collection.objects.link(ob_line_018)
scene.collection.objects.link(ob_line_019)
scene.collection.objects.link(ob_line_020)
scene.collection.objects.link(ob_line_021)
scene.collection.objects.link(ob_line_022)
scene.collection.objects.link(ob_line_023)
scene.collection.objects.link(ob_line_024)
scene.collection.objects.link(ob_line_025)
scene.collection.objects.link(ob_line_026)
scene.collection.objects.link(ob_line_027)
scene.collection.objects.link(ob_line_028)
scene.collection.objects.link(ob_line_029)
scene.collection.objects.link(ob_line_030)
scene.collection.objects.link(ob_line_031)
scene.collection.objects.link(ob_line_032)
scene.collection.objects.link(ob_line_033)
scene.collection.objects.link(ob_line_034)
scene.collection.objects.link(ob_line_035)
scene.collection.objects.link(ob_line_036)
scene.collection.objects.link(ob_line_037)
scene.collection.objects.link(ob_line_038)
scene.collection.objects.link(ob_line_039)
scene.collection.objects.link(ob_line_040)
scene.collection.objects.link(ob_line_041)
scene.collection.objects.link(ob_line_042)
scene.collection.objects.link(ob_line_043)
scene.collection.objects.link(ob_line_044)
scene.collection.objects.link(ob_line_045)
scene.collection.objects.link(ob_line_046)
scene.collection.objects.link(ob_line_047)
scene.collection.objects.link(ob_line_048)
scene.collection.objects.link(ob_line_049)
scene.collection.objects.link(ob_line_050)
scene.collection.objects.link(ob_line_051)
scene.collection.objects.link(ob_line_052)
scene.collection.objects.link(ob_line_053)
scene.collection.objects.link(ob_line_054)
scene.collection.objects.link(ob_line_055)
scene.collection.objects.link(ob_line_056)
scene.collection.objects.link(ob_line_057)
scene.collection.objects.link(ob_line_058)
scene.collection.objects.link(ob_line_059)
scene.collection.objects.link(ob_line_060)
scene.collection.objects.link(ob_line_061)
scene.collection.objects.link(ob_line_062)
scene.collection.objects.link(ob_line_063)
scene.collection.objects.link(ob_line_064)
scene.collection.objects.link(ob_line_065)
scene.collection.objects.link(ob_line_066)
scene.collection.objects.link(ob_line_067)
scene.collection.objects.link(ob_line_068)
scene.collection.objects.link(ob_line_069)
scene.collection.objects.link(ob_line_070)
scene.collection.objects.link(ob_line_071)
scene.collection.objects.link(ob_line_072)
scene.collection.objects.link(ob_line_073)
scene.collection.objects.link(ob_line_074)
scene.collection.objects.link(ob_line_075)
scene.collection.objects.link(ob_line_076)
scene.collection.objects.link(ob_line_077)
scene.collection.objects.link(ob_line_078)
scene.collection.objects.link(ob_line_079)
scene.collection.objects.link(ob_line_080)
scene.collection.objects.link(ob_line_081)
scene.collection.objects.link(ob_line_082)
scene.collection.objects.link(ob_line_083)
scene.collection.objects.link(ob_line_084)
scene.collection.objects.link(ob_line_085)
scene.collection.objects.link(ob_line_086)
scene.collection.objects.link(ob_line_087)
scene.collection.objects.link(ob_line_088)
scene.collection.objects.link(ob_line_089)
scene.collection.objects.link(ob_line_090)
scene.collection.objects.link(ob_line_091)
scene.collection.objects.link(ob_line_092)
scene.collection.objects.link(ob_line_093)
scene.collection.objects.link(ob_line_094)
scene.collection.objects.link(ob_line_095)
scene.collection.objects.link(ob_line_096)
scene.collection.objects.link(ob_line_097)
scene.collection.objects.link(ob_line_098)
scene.collection.objects.link(ob_line_099)
scene.collection.objects.link(ob_line_100)
scene.collection.objects.link(ob_line_101)
scene.collection.objects.link(ob_line_102)
scene.collection.objects.link(ob_line_103)
scene.collection.objects.link(ob_line_104)
scene.collection.objects.link(ob_line_105)
scene.collection.objects.link(ob_line_106)
scene.collection.objects.link(ob_line_107)
scene.collection.objects.link(ob_line_108)
scene.collection.objects.link(ob_line_109)
scene.collection.objects.link(ob_line_110)
scene.collection.objects.link(ob_line_111)
scene.collection.objects.link(ob_line_112)
scene.collection.objects.link(ob_line_113)
scene.collection.objects.link(ob_line_114)
scene.collection.objects.link(ob_line_115)
scene.collection.objects.link(ob_line_116)
scene.collection.objects.link(ob_line_117)
scene.collection.objects.link(ob_line_118)
scene.collection.objects.link(ob_line_119)
scene.collection.objects.link(ob_line_120)
scene.collection.objects.link(ob_cylinder_001)
scene.collection.objects.link(ob_cylinder_002)
scene.collection.objects.link(ob_cylinder_003)
scene.collection.objects.link(ob_cylinder_004)
scene.collection.objects.link(ob_cylinder_005)
scene.collection.objects.link(ob_cylinder_006)
scene.collection.objects.link(ob_cylinder_007)
scene.collection.objects.link(ob_cylinder_008)
scene.collection.objects.link(ob_cylinder_009)
scene.collection.objects.link(ob_cylinder_010)
col_collection.objects.link(ob_cylinder)

# ---- scene / render settings (as saved in the file)
scene.frame_start = 1; scene.frame_end = 250; scene.frame_set(36)
scene.render.engine = 'BLENDER_EEVEE_NEXT'
scene.cycles.sampling_pattern = 'TABULATED_SOBOL'
scene.eevee.ray_tracing_options.trace_max_roughness = 0.0
bpy.context.view_layer.update()

# ---- added for rendering (the .blend has no active camera and no usable light): camera, sun
cam_auto = bpy.data.cameras.new('AutoCamera')
cam_auto.lens = 50.0
cam_auto.sensor_width = 36.0
cam_auto.clip_end = 1000.0
ob_auto_camera = bpy.data.objects.new('AutoCamera', cam_auto)
scene.collection.objects.link(ob_auto_camera)
ob_auto_camera.location = (3.20507, -3.84609, 2.56406)
ob_auto_camera.rotation_euler = (1.09748, -7.21219e-08, 0.694738)
scene.camera = ob_auto_camera
light_auto_sun = bpy.data.lights.new('AutoSun', 'SUN')
light_auto_sun.energy = 3.0
light_auto_sun.angle = 0.0523599
ob_auto_sun = bpy.data.objects.new('AutoSun', light_auto_sun)
scene.collection.objects.link(ob_auto_sun)
ob_auto_sun.rotation_euler = (0.872665, 0.174533, 0.523599)
bpy.context.view_layer.update()
